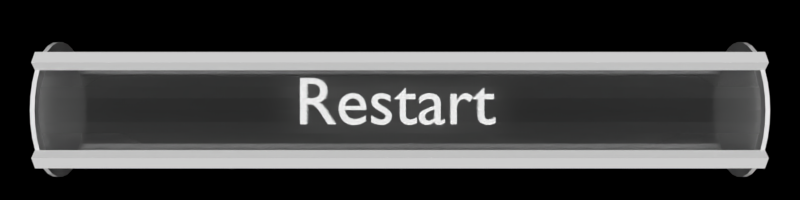 # Source: Menu_StartGame.blend  (saved by Blender 2.79.0; exported with 4.5.12 LTS)
import bpy
from mathutils import Matrix  # noqa: F401  (used for matrix-valued properties, if any)

bpy.ops.wm.read_factory_settings(use_empty=True)
scene = bpy.context.scene
scene.name = 'Scene'

# ---- collections
col_collection_1 = bpy.data.collections.new('Collection 1'); scene.collection.children.link(col_collection_1)

# ---- materials (node trees are filled in below, after node groups)
mat_gray_letters = bpy.data.materials.new('Gray_letters')
mat_gray_letters.alpha_threshold = 0.0
mat_gray_letters.roughness = 0.5
mat_gray = bpy.data.materials.new('gray')
mat_gray.alpha_threshold = 0.0
mat_gray.roughness = 0.5
mat_gray.line_color = (0.0, 0.0, 0.0, 1.0)
mat_trans_gray = bpy.data.materials.new('trans_gray')
mat_trans_gray.alpha_threshold = 0.0
mat_trans_gray.roughness = 0.5
mat_trans_blue = bpy.data.materials.new('trans_blue')
mat_trans_blue.alpha_threshold = 0.0
mat_trans_blue.roughness = 0.5
mat_white = bpy.data.materials.new('white')
mat_white.alpha_threshold = 0.0
mat_white.roughness = 0.5
mat_white.line_color = (0.0, 0.0, 0.0, 1.0)
mat_trans_white_001 = bpy.data.materials.new('trans_white.001')
mat_trans_white_001.alpha_threshold = 0.0
mat_trans_white_001.roughness = 0.5

# ---- material node trees
mat_gray_letters.use_nodes = True; mat_gray_letters.node_tree.nodes.clear()
_N = mat_gray_letters.node_tree.nodes; _L = mat_gray_letters.node_tree.links
n0 = _N.new('ShaderNodeOutputMaterial'); n0.name = 'Material Output'; n0.location = (300, 300)
n1 = _N.new('ShaderNodeBsdfDiffuse'); n1.name = 'Diffuse BSDF'; n1.location = (10, 300)
n1.inputs[1].default_value = 1.0
_L.new(n1.outputs[0], n0.inputs[0])
n0.is_active_output = True
mat_gray.use_nodes = True; mat_gray.node_tree.nodes.clear()
_N = mat_gray.node_tree.nodes; _L = mat_gray.node_tree.links
n0 = _N.new('ShaderNodeOutputMaterial'); n0.name = 'Material Output'; n0.location = (300, 300)
n1 = _N.new('ShaderNodeBsdfDiffuse'); n1.name = 'Diffuse BSDF'; n1.location = (10, 300)
n1.inputs[0].default_value = (0.4672, 0.4672, 0.4672, 1.0)
_L.new(n1.outputs[0], n0.inputs[0])
n0.is_active_output = True
mat_trans_gray.use_nodes = True; mat_trans_gray.node_tree.nodes.clear()
_N = mat_trans_gray.node_tree.nodes; _L = mat_trans_gray.node_tree.links
n0 = _N.new('ShaderNodeOutputMaterial'); n0.name = 'Material Output'; n0.location = (515, 352)
n1 = _N.new('ShaderNodeMixShader'); n1.name = 'Mix Shader'; n1.location = (225, 431)
n1.inputs[0].default_value = 0.2818
n2 = _N.new('ShaderNodeBsdfTransparent'); n2.name = 'Transparent BSDF'; n2.location = (-122, 410)
n3 = _N.new('ShaderNodeBsdfGlass'); n3.name = 'Glass BSDF'; n3.location = (-151, 239)
n3.distribution = 'BECKMANN'
n3.inputs[1].default_value = 1.0
n3.inputs[2].default_value = 0.6
_L.new(n2.outputs[0], n1.inputs[1])
_L.new(n3.outputs[0], n1.inputs[2])
_L.new(n1.outputs[0], n0.inputs[0])
n0.is_active_output = True
mat_trans_blue.use_nodes = True; mat_trans_blue.node_tree.nodes.clear()
_N = mat_trans_blue.node_tree.nodes; _L = mat_trans_blue.node_tree.links
n0 = _N.new('ShaderNodeOutputMaterial'); n0.name = 'Material Output'; n0.location = (515, 352)
n1 = _N.new('ShaderNodeMixShader'); n1.name = 'Mix Shader'; n1.location = (225, 431)
n1.inputs[0].default_value = 0.2818
n2 = _N.new('ShaderNodeBsdfTransparent'); n2.name = 'Transparent BSDF'; n2.location = (-122, 410)
n2.inputs[0].default_value = (0.0, 0.6195, 1.0, 1.0)
n3 = _N.new('ShaderNodeBsdfGlass'); n3.name = 'Glass BSDF'; n3.location = (-151, 239)
n3.distribution = 'BECKMANN'
n3.inputs[0].default_value = (0.0, 0.6494, 1.0, 1.0)
n3.inputs[1].default_value = 1.0
n3.inputs[2].default_value = 2.1
_L.new(n2.outputs[0], n1.inputs[1])
_L.new(n3.outputs[0], n1.inputs[2])
_L.new(n1.outputs[0], n0.inputs[0])
n0.is_active_output = True
mat_white.use_nodes = True; mat_white.node_tree.nodes.clear()
_N = mat_white.node_tree.nodes; _L = mat_white.node_tree.links
n0 = _N.new('ShaderNodeOutputMaterial'); n0.name = 'Material Output'; n0.location = (300, 300)
n1 = _N.new('ShaderNodeBsdfDiffuse'); n1.name = 'Diffuse BSDF'; n1.location = (10, 300)
n1.inputs[0].default_value = (1.0, 1.0, 1.0, 1.0)
n1.inputs[1].default_value = 1.0
_L.new(n1.outputs[0], n0.inputs[0])
n0.is_active_output = True
mat_trans_white_001.use_nodes = True; mat_trans_white_001.node_tree.nodes.clear()
_N = mat_trans_white_001.node_tree.nodes; _L = mat_trans_white_001.node_tree.links
n0 = _N.new('ShaderNodeOutputMaterial'); n0.name = 'Material Output'; n0.location = (515, 352)
n1 = _N.new('ShaderNodeMixShader'); n1.name = 'Mix Shader'; n1.location = (225, 431)
n1.inputs[0].default_value = 0.2818
n2 = _N.new('ShaderNodeBsdfTransparent'); n2.name = 'Transparent BSDF'; n2.location = (-122, 410)
n3 = _N.new('ShaderNodeBsdfGlass'); n3.name = 'Glass BSDF'; n3.location = (-151, 239)
n3.distribution = 'BECKMANN'
n3.inputs[0].default_value = (0.0, 0.6494, 1.0, 1.0)
n3.inputs[1].default_value = 1.0
n3.inputs[2].default_value = 2.1
_L.new(n2.outputs[0], n1.inputs[1])
_L.new(n3.outputs[0], n1.inputs[2])
_L.new(n1.outputs[0], n0.inputs[0])
n0.is_active_output = True

# ---- world
world_world = bpy.data.worlds.new('World'); scene.world = world_world
world_world.use_nodes = True; world_world.node_tree.nodes.clear()
_N = world_world.node_tree.nodes; _L = world_world.node_tree.links
n0 = _N.new('ShaderNodeOutputWorld'); n0.name = 'World Output'; n0.location = (300, 300)
n1 = _N.new('ShaderNodeBackground'); n1.name = 'Background'; n1.location = (10, 300)
n1.inputs[0].default_value = (0.05088, 0.05088, 0.05088, 1.0)
n1.inputs[1].default_value = 0.0
_L.new(n1.outputs[0], n0.inputs[0])
n0.is_active_output = True
world_world.color = (0.05088, 0.05088, 0.05088)
world_world.use_sun_shadow = False
world_world.sun_shadow_jitter_overblur = 0.0
world_world.cycles.sampling_method = 'MANUAL'

# ---- cameras
cam_camera = bpy.data.cameras.new('Camera')
cam_camera.clip_end = 100.0
cam_camera.lens = 35.0
cam_camera.sensor_width = 32.0
cam_camera.sensor_height = 18.0
cam_camera.ortho_scale = 7.314
cam_camera.dof.focus_distance = 0.0

# ---- lights
light_lamp = bpy.data.lights.new('Lamp', 'SUN')
light_lamp.transmission_factor = 0.0
light_lamp.cutoff_distance = 30.0
light_lamp.angle = 0.1993
light_lamp.energy = 5.3
light_lamp.shadow_buffer_clip_start = 1.001
light_lamp.shadow_soft_size = 0.1
light_lamp.shadow_cascade_max_distance = 1000.0

# ---- meshes
me_cutext_002 = bpy.data.meshes.new('CUText.002')
me_cutext_002.from_pydata([(1.242, 0.3241, -0.125), (1.075, 0.1611, -0.125), (1.075, 0.1511, -0.125), (1.153, 0.1511, -0.125), (1.153, -0.08589, -0.125), (1.154, -0.1057, -0.125), (1.157, -0.1245, -0.125), (1.162, -0.1421, -0.125), (1.169, -0.1584, -0.125), (1.179, -0.1734, -0.125), (1.19, -0.1868, -0.125), (1.203, -0.1985, -0.125), (1.218, -0.2083, -0.125), (1.235, -0.2162, -0.125), (1.255, -0.2221, -0.125), (1.276, -0.2257, -0.125), (1.299, -0.2269, -0.125), (1.307, -0.2266, -0.125), (1.315, -0.2258, -0.125), (1.324, -0.2246, -0.125), (1.333, -0.2229, -0.125), (1.343, -0.2208, -0.125), (1.352, -0.2183, -0.125), (1.362, -0.2154, -0.125), (1.372, -0.2122, -0.125), (1.381, -0.2087, -0.125), (1.39, -0.205, -0.125), (1.399, -0.2011, -0.125), (1.407, -0.1969, -0.125), (1.407, -0.1139, -0.125), (1.398, -0.1192, -0.125), (1.389, -0.124, -0.125), (1.381, -0.1283, -0.125), (1.372, -0.1322, -0.125), (1.364, -0.1357, -0.125), (1.355, -0.1386, -0.125), (1.347, -0.1412, -0.125), (1.339, -0.1432, -0.125), (1.33, -0.1448, -0.125), (1.322, -0.146, -0.125), (1.314, -0.1467, -0.125), (1.306, -0.1469, -0.125), (1.299, -0.1466, -0.125), (1.292, -0.1455, -0.125), (1.285, -0.1437, -0.125), (1.278, -0.141, -0.125), (1.271, -0.1374, -0.125), (1.264, -0.1328, -0.125), (1.258, -0.127, -0.125), (1.253, -0.1201, -0.125), (1.248, -0.1119, -0.125), (1.245, -0.1023, -0.125), (1.243, -0.09136, -0.125), (1.242, -0.07889, -0.125), (1.242, 0.1511, -0.125), (1.384, 0.1511, -0.125), (1.384, 0.2311, -0.125), (1.242, 0.2311, -0.125), (0.7481, 0.2311, -0.125), (0.7481, -0.2179, -0.125), (0.8371, -0.2179, -0.125), (0.8371, 0.01711, -0.125), (0.8381, 0.036, -0.125), (0.841, 0.05407, -0.125), (0.8456, 0.07116, -0.125), (0.8518, 0.08711, -0.125), (0.8596, 0.1018, -0.125), (0.8688, 0.115, -0.125), (0.8792, 0.1266, -0.125), (0.8908, 0.1364, -0.125), (0.9034, 0.1444, -0.125), (0.9169, 0.1502, -0.125), (0.9312, 0.1539, -0.125), (0.9461, 0.1551, -0.125), (0.9517, 0.1547, -0.125), (0.9577, 0.1537, -0.125), (0.9642, 0.1519, -0.125), (0.971, 0.1495, -0.125), (0.9781, 0.1465, -0.125), (0.9854, 0.1429, -0.125), (0.9928, 0.1387, -0.125), (1.0, 0.1341, -0.125), (1.008, 0.129, -0.125), (1.015, 0.1234, -0.125), (1.022, 0.1174, -0.125), (1.029, 0.1111, -0.125), (1.076, 0.1881, -0.125), (1.067, 0.1965, -0.125), (1.058, 0.2041, -0.125), (1.049, 0.211, -0.125), (1.04, 0.2171, -0.125), (1.031, 0.2226, -0.125), (1.022, 0.2272, -0.125), (1.013, 0.2312, -0.125), (1.005, 0.2344, -0.125), (0.9958, 0.2369, -0.125), (0.987, 0.2387, -0.125), (0.9781, 0.2398, -0.125), (0.9691, 0.2401, -0.125), (0.9586, 0.2394, -0.125), (0.948, 0.2373, -0.125), (0.9374, 0.2337, -0.125), (0.9268, 0.2286, -0.125), (0.916, 0.222, -0.125), (0.9053, 0.2137, -0.125), (0.8944, 0.2038, -0.125), (0.8835, 0.1923, -0.125), (0.8725, 0.1789, -0.125), (0.8615, 0.1638, -0.125), (0.8503, 0.1469, -0.125), (0.8391, 0.1281, -0.125), (0.8371, 0.1281, -0.125), (0.8371, 0.2311, -0.125), (0.6631, -0.1379, -0.125), (0.6582, -0.1415, -0.125), (0.6533, -0.1449, -0.125), (0.6486, -0.148, -0.125), (0.6441, -0.1508, -0.125), (0.6397, -0.1533, -0.125), (0.6355, -0.1555, -0.125), (0.6316, -0.1574, -0.125), (0.6279, -0.159, -0.125), (0.6245, -0.1602, -0.125), (0.6213, -0.1612, -0.125), (0.6186, -0.1617, -0.125), (0.6161, -0.1619, -0.125), (0.6135, -0.1618, -0.125), (0.6111, -0.1614, -0.125), (0.6088, -0.1607, -0.125), (0.6068, -0.1597, -0.125), (0.6051, -0.1584, -0.125), (0.6035, -0.1568, -0.125), (0.6022, -0.1548, -0.125), (0.6011, -0.1524, -0.125), (0.6002, -0.1497, -0.125), (0.5996, -0.1465, -0.125), (0.5993, -0.1429, -0.125), (0.5991, -0.1389, -0.125), (0.5991, 0.09211, -0.125), (0.5977, 0.1165, -0.125), (0.5934, 0.1385, -0.125), (0.5865, 0.1583, -0.125), (0.5771, 0.1758, -0.125), (0.5655, 0.1912, -0.125), (0.5518, 0.2044, -0.125), (0.5362, 0.2154, -0.125), (0.5188, 0.2244, -0.125), (0.5, 0.2313, -0.125), (0.4798, 0.2362, -0.125), (0.4585, 0.2391, -0.125), (0.4361, 0.2401, -0.125), (0.4202, 0.2397, -0.125), (0.405, 0.2384, -0.125), (0.3903, 0.2363, -0.125), (0.3764, 0.2334, -0.125), (0.3631, 0.2296, -0.125), (0.3504, 0.225, -0.125), (0.3383, 0.2195, -0.125), (0.3269, 0.2131, -0.125), (0.316, 0.2059, -0.125), (0.3058, 0.1979, -0.125), (0.2962, 0.1889, -0.125), (0.2871, 0.1791, -0.125), (0.2871, 0.08211, -0.125), (0.298, 0.09428, -0.125), (0.3092, 0.1053, -0.125), (0.3206, 0.1152, -0.125), (0.3322, 0.124, -0.125), (0.3439, 0.1316, -0.125), (0.3559, 0.1382, -0.125), (0.3679, 0.1438, -0.125), (0.3801, 0.1483, -0.125), (0.3923, 0.1517, -0.125), (0.4046, 0.1542, -0.125), (0.4169, 0.1556, -0.125), (0.4291, 0.1561, -0.125), (0.4421, 0.1556, -0.125), (0.4539, 0.1541, -0.125), (0.4646, 0.1516, -0.125), (0.4741, 0.1481, -0.125), (0.4826, 0.1434, -0.125), (0.4899, 0.1376, -0.125), (0.4961, 0.1306, -0.125), (0.5011, 0.1225, -0.125), (0.5051, 0.1131, -0.125), (0.5079, 0.1024, -0.125), (0.5096, 0.09043, -0.125), (0.5101, 0.07711, -0.125), (0.5101, 0.05311, -0.125), (0.4311, 0.02511, -0.125), (0.413, 0.01856, -0.125), (0.3948, 0.01175, -0.125), (0.3768, 0.004471, -0.125), (0.3595, -0.003481, -0.125), (0.343, -0.01232, -0.125), (0.3276, -0.02226, -0.125), (0.3138, -0.03352, -0.125), (0.3018, -0.0463, -0.125), (0.2919, -0.06081, -0.125), (0.2845, -0.07727, -0.125), (0.2798, -0.0959, -0.125), (0.2781, -0.1169, -0.125), (0.279, -0.1312, -0.125), (0.2817, -0.1452, -0.125), (0.286, -0.1585, -0.125), (0.292, -0.1712, -0.125), (0.2995, -0.1829, -0.125), (0.3084, -0.1936, -0.125), (0.3187, -0.2031, -0.125), (0.3303, -0.2113, -0.125), (0.3431, -0.2179, -0.125), (0.3571, -0.2228, -0.125), (0.3721, -0.2258, -0.125), (0.3881, -0.2269, -0.125), (0.3984, -0.2266, -0.125), (0.4086, -0.2256, -0.125), (0.4188, -0.2241, -0.125), (0.4291, -0.2219, -0.125), (0.4392, -0.219, -0.125), (0.4494, -0.2155, -0.125), (0.4595, -0.2114, -0.125), (0.4695, -0.2066, -0.125), (0.4795, -0.2012, -0.125), (0.4895, -0.1951, -0.125), (0.4993, -0.1883, -0.125), (0.5091, -0.1809, -0.125), (0.5114, -0.1885, -0.125), (0.5142, -0.1954, -0.125), (0.5176, -0.2016, -0.125), (0.5216, -0.207, -0.125), (0.5263, -0.2118, -0.125), (0.5315, -0.2159, -0.125), (0.5374, -0.2193, -0.125), (0.5439, -0.2221, -0.125), (0.5512, -0.2242, -0.125), (0.5591, -0.2257, -0.125), (0.5678, -0.2266, -0.125), (0.5771, -0.2269, -0.125), (0.5839, -0.2267, -0.125), (0.5904, -0.2262, -0.125), (0.5966, -0.2252, -0.125), (0.6028, -0.2238, -0.125), (0.6089, -0.2219, -0.125), (0.6153, -0.2195, -0.125), (0.6218, -0.2165, -0.125), (0.6288, -0.213, -0.125), (0.6363, -0.2087, -0.125), (0.6445, -0.2039, -0.125), (0.6534, -0.1982, -0.125), (0.6631, -0.1919, -0.125), (0.5101, -0.1269, -0.125), (0.5041, -0.1324, -0.125), (0.498, -0.1376, -0.125), (0.4918, -0.1424, -0.125), (0.4855, -0.1467, -0.125), (0.4791, -0.1506, -0.125), (0.4726, -0.154, -0.125), (0.4661, -0.157, -0.125), (0.4595, -0.1594, -0.125), (0.4528, -0.1613, -0.125), (0.446, -0.1627, -0.125), (0.4391, -0.1636, -0.125), (0.4321, -0.1639, -0.125), (0.4231, -0.1634, -0.125), (0.4145, -0.1618, -0.125), (0.4065, -0.1592, -0.125), (0.3991, -0.1558, -0.125), (0.3923, -0.1514, -0.125), (0.3863, -0.1463, -0.125), (0.381, -0.1403, -0.125), (0.3765, -0.1337, -0.125), (0.3729, -0.1263, -0.125), (0.3703, -0.1184, -0.125), (0.3687, -0.1099, -0.125), (0.3681, -0.1009, -0.125), (0.3695, -0.08819, -0.125), (0.3734, -0.07651, -0.125), (0.3796, -0.06578, -0.125), (0.3881, -0.05589, -0.125), (0.3985, -0.04675, -0.125), (0.4106, -0.03826, -0.125), (0.4244, -0.03034, -0.125), (0.4395, -0.02289, -0.125), (0.4559, -0.01581, -0.125), (0.4732, -0.009014, -0.125), (0.4914, -0.002404, -0.125), (0.5101, 0.004111, -0.125), (0.08613, 0.3241, -0.125), (-0.08087, 0.1611, -0.125), (-0.08087, 0.1511, -0.125), (-0.00287, 0.1511, -0.125), (-0.00287, -0.08589, -0.125), (-0.001849, -0.1057, -0.125), (0.001209, -0.1245, -0.125), (0.006302, -0.1421, -0.125), (0.01343, -0.1584, -0.125), (0.02258, -0.1734, -0.125), (0.03376, -0.1868, -0.125), (0.04695, -0.1985, -0.125), (0.06217, -0.2083, -0.125), (0.0794, -0.2162, -0.125), (0.09863, -0.2221, -0.125), (0.1199, -0.2257, -0.125), (0.1431, -0.2269, -0.125), (0.1508, -0.2266, -0.125), (0.159, -0.2258, -0.125), (0.1679, -0.2246, -0.125), (0.1771, -0.2229, -0.125), (0.1867, -0.2208, -0.125), (0.1964, -0.2183, -0.125), (0.2061, -0.2154, -0.125), (0.2158, -0.2122, -0.125), (0.2253, -0.2087, -0.125), (0.2344, -0.205, -0.125), (0.243, -0.2011, -0.125), (0.2511, -0.1969, -0.125), (0.2511, -0.1139, -0.125), (0.2422, -0.1192, -0.125), (0.2334, -0.124, -0.125), (0.2247, -0.1283, -0.125), (0.2161, -0.1322, -0.125), (0.2075, -0.1357, -0.125), (0.1991, -0.1386, -0.125), (0.1908, -0.1412, -0.125), (0.1825, -0.1432, -0.125), (0.1743, -0.1448, -0.125), (0.1662, -0.146, -0.125), (0.1582, -0.1467, -0.125), (0.1501, -0.1469, -0.125), (0.1434, -0.1466, -0.125), (0.1364, -0.1455, -0.125), (0.1292, -0.1437, -0.125), (0.122, -0.141, -0.125), (0.115, -0.1374, -0.125), (0.1084, -0.1328, -0.125), (0.1023, -0.127, -0.125), (0.09695, -0.1201, -0.125), (0.09247, -0.1119, -0.125), (0.08907, -0.1023, -0.125), (0.08689, -0.09136, -0.125), (0.08613, -0.07889, -0.125), (0.08613, 0.1511, -0.125), (0.2281, 0.1511, -0.125), (0.2281, 0.2311, -0.125), (0.08613, 0.2311, -0.125), (-0.1419, 0.2031, -0.125), (-0.1535, 0.2091, -0.125), (-0.1651, 0.2145, -0.125), (-0.1764, 0.2194, -0.125), (-0.1876, 0.2238, -0.125), (-0.1988, 0.2277, -0.125), (-0.2097, 0.231, -0.125), (-0.2206, 0.2338, -0.125), (-0.2314, 0.2361, -0.125), (-0.2421, 0.2378, -0.125), (-0.2528, 0.2391, -0.125), (-0.2633, 0.2399, -0.125), (-0.2739, 0.2401, -0.125), (-0.2957, 0.2392, -0.125), (-0.3161, 0.2364, -0.125), (-0.335, 0.2317, -0.125), (-0.3522, 0.2254, -0.125), (-0.3678, 0.2173, -0.125), (-0.3816, 0.2076, -0.125), (-0.3935, 0.1963, -0.125), (-0.4035, 0.1835, -0.125), (-0.4114, 0.1692, -0.125), (-0.4172, 0.1535, -0.125), (-0.4207, 0.1365, -0.125), (-0.4219, 0.1181, -0.125), (-0.4177, 0.08963, -0.125), (-0.4063, 0.0644, -0.125), (-0.3891, 0.04203, -0.125), (-0.3674, 0.02211, -0.125), (-0.3429, 0.004231, -0.125), (-0.3169, -0.01201, -0.125), (-0.2909, -0.02703, -0.125), (-0.2663, -0.04122, -0.125), (-0.2447, -0.055, -0.125), (-0.2274, -0.06876, -0.125), (-0.216, -0.08293, -0.125), (-0.2119, -0.09789, -0.125), (-0.2125, -0.1056, -0.125), (-0.2143, -0.1126, -0.125), (-0.2171, -0.1191, -0.125), (-0.221, -0.1249, -0.125), (-0.2258, -0.1301, -0.125), (-0.2314, -0.1346, -0.125), (-0.2377, -0.1386, -0.125), (-0.2448, -0.1419, -0.125), (-0.2524, -0.1446, -0.125), (-0.2605, -0.1466, -0.125), (-0.269, -0.1481, -0.125), (-0.2779, -0.1489, -0.125), (-0.2872, -0.1485, -0.125), (-0.2972, -0.1473, -0.125), (-0.3079, -0.1453, -0.125), (-0.3191, -0.1425, -0.125), (-0.3309, -0.1388, -0.125), (-0.3431, -0.1344, -0.125), (-0.3558, -0.1291, -0.125), (-0.369, -0.123, -0.125), (-0.3825, -0.116, -0.125), (-0.3963, -0.1081, -0.125), (-0.4105, -0.09945, -0.125), (-0.4249, -0.08989, -0.125), (-0.4249, -0.1859, -0.125), (-0.4107, -0.193, -0.125), (-0.397, -0.1993, -0.125), (-0.3838, -0.205, -0.125), (-0.3709, -0.2099, -0.125), (-0.3582, -0.2141, -0.125), (-0.3457, -0.2176, -0.125), (-0.3333, -0.2206, -0.125), (-0.3209, -0.2229, -0.125), (-0.3083, -0.2247, -0.125), (-0.2955, -0.2259, -0.125), (-0.2824, -0.2267, -0.125), (-0.2689, -0.2269, -0.125), (-0.2481, -0.2258, -0.125), (-0.2284, -0.2226, -0.125), (-0.2099, -0.2174, -0.125), (-0.1927, -0.2102, -0.125), (-0.177, -0.2012, -0.125), (-0.163, -0.1905, -0.125), (-0.1507, -0.1781, -0.125), (-0.1404, -0.1642, -0.125), (-0.132, -0.1488, -0.125), (-0.1259, -0.1321, -0.125), (-0.1222, -0.1141, -0.125), (-0.1209, -0.09489, -0.125), (-0.1214, -0.08368, -0.125), (-0.1232, -0.07299, -0.125), (-0.1262, -0.06269, -0.125), (-0.1306, -0.05267, -0.125), (-0.1364, -0.04281, -0.125), (-0.1436, -0.03301, -0.125), (-0.1524, -0.02315, -0.125), (-0.1628, -0.01311, -0.125), (-0.1749, -0.002779, -0.125), (-0.1887, 0.007958, -0.125), (-0.2043, 0.01922, -0.125), (-0.2219, 0.03111, -0.125), (-0.2406, 0.04216, -0.125), (-0.2574, 0.05236, -0.125), (-0.2722, 0.06177, -0.125), (-0.2852, 0.07044, -0.125), (-0.2965, 0.07846, -0.125), (-0.306, 0.08586, -0.125), (-0.3139, 0.09273, -0.125), (-0.3202, 0.09911, -0.125), (-0.3249, 0.1051, -0.125), (-0.3283, 0.1107, -0.125), (-0.3302, 0.116, -0.125), (-0.3309, 0.1211, -0.125), (-0.3304, 0.127, -0.125), (-0.329, 0.1325, -0.125), (-0.3267, 0.1376, -0.125), (-0.3236, 0.1424, -0.125), (-0.3196, 0.1467, -0.125), (-0.3149, 0.1506, -0.125), (-0.3094, 0.154, -0.125), (-0.3032, 0.1568, -0.125), (-0.2963, 0.1591, -0.125), (-0.2887, 0.1607, -0.125), (-0.2806, 0.1618, -0.125), (-0.2719, 0.1621, -0.125), (-0.2633, 0.1618, -0.125), (-0.2543, 0.1609, -0.125), (-0.2447, 0.1594, -0.125), (-0.2346, 0.1573, -0.125), (-0.2241, 0.1545, -0.125), (-0.2132, 0.151, -0.125), (-0.202, 0.1468, -0.125), (-0.1905, 0.142, -0.125), (-0.1786, 0.1364, -0.125), (-0.1666, 0.1301, -0.125), (-0.1543, 0.123, -0.125), (-0.1419, 0.1151, -0.125), (-0.5069, -0.08789, -0.125), (-0.5199, -0.09609, -0.125), (-0.5328, -0.1037, -0.125), (-0.5457, -0.1107, -0.125), (-0.5587, -0.117, -0.125), (-0.5716, -0.1227, -0.125), (-0.5846, -0.1276, -0.125), (-0.5976, -0.1319, -0.125), (-0.6107, -0.1354, -0.125), (-0.6239, -0.1382, -0.125), (-0.6371, -0.1402, -0.125), (-0.6504, -0.1415, -0.125), (-0.6639, -0.1419, -0.125), (-0.6846, -0.1409, -0.125), (-0.7039, -0.1381, -0.125), (-0.7218, -0.1333, -0.125), (-0.7381, -0.1267, -0.125), (-0.753, -0.1181, -0.125), (-0.7664, -0.1078, -0.125), (-0.7782, -0.09553, -0.125), (-0.7886, -0.08144, -0.125), (-0.7975, -0.06553, -0.125), (-0.8048, -0.04779, -0.125), (-0.8106, -0.02824, -0.125), (-0.8149, -0.006889, -0.125), (-0.4989, -0.006889, -0.125), (-0.5004, 0.03284, -0.125), (-0.5051, 0.06905, -0.125), (-0.5126, 0.1017, -0.125), (-0.523, 0.1309, -0.125), (-0.5361, 0.1566, -0.125), (-0.5517, 0.1789, -0.125), (-0.5699, 0.1976, -0.125), (-0.5904, 0.213, -0.125), (-0.6132, 0.2249, -0.125), (-0.6381, 0.2333, -0.125), (-0.665, 0.2384, -0.125), (-0.6939, 0.2401, -0.125), (-0.7241, 0.2382, -0.125), (-0.7525, 0.2327, -0.125), (-0.779, 0.2236, -0.125), (-0.8034, 0.2112, -0.125), (-0.8256, 0.1957, -0.125), (-0.8454, 0.1771, -0.125), (-0.8626, 0.1557, -0.125), (-0.877, 0.1317, -0.125), (-0.8885, 0.1051, -0.125), (-0.8969, 0.07622, -0.125), (-0.9021, 0.04517, -0.125), (-0.9039, 0.01211, -0.125), (-0.9023, -0.01864, -0.125), (-0.8974, -0.04865, -0.125), (-0.8895, -0.07754, -0.125), (-0.8785, -0.105, -0.125), (-0.8644, -0.1305, -0.125), (-0.8474, -0.1539, -0.125), (-0.8274, -0.1747, -0.125), (-0.8046, -0.1925, -0.125), (-0.779, -0.207, -0.125), (-0.7506, -0.2178, -0.125), (-0.7196, -0.2246, -0.125), (-0.6859, -0.2269, -0.125), (-0.6674, -0.2265, -0.125), (-0.65, -0.2255, -0.125), (-0.6334, -0.2237, -0.125), (-0.6177, -0.2211, -0.125), (-0.6026, -0.2179, -0.125), (-0.5881, -0.2139, -0.125), (-0.5741, -0.2091, -0.125), (-0.5604, -0.2036, -0.125), (-0.5469, -0.1974, -0.125), (-0.5336, -0.1903, -0.125), (-0.5203, -0.1825, -0.125), (-0.5069, -0.1739, -0.125), (-0.8129, 0.05211, -0.125), (-0.8093, 0.06921, -0.125), (-0.8045, 0.08499, -0.125), (-0.7985, 0.09941, -0.125), (-0.7913, 0.1124, -0.125), (-0.7829, 0.1241, -0.125), (-0.7734, 0.1342, -0.125), (-0.7627, 0.1429, -0.125), (-0.7508, 0.1501, -0.125), (-0.7378, 0.1558, -0.125), (-0.7236, 0.1598, -0.125), (-0.7083, 0.1623, -0.125), (-0.6919, 0.1631, -0.125), (-0.6766, 0.1622, -0.125), (-0.6624, 0.1596, -0.125), (-0.6493, 0.1553, -0.125), (-0.6373, 0.1494, -0.125), (-0.6265, 0.142, -0.125), (-0.6169, 0.1331, -0.125), (-0.6085, 0.1228, -0.125), (-0.6014, 0.1111, -0.125), (-0.5957, 0.09814, -0.125), (-0.5913, 0.08394, -0.125), (-0.5884, 0.06858, -0.125), (-0.5869, 0.05211, -0.125), (-1.472, 0.4641, -0.125), (-1.472, -0.2179, -0.125), (-1.374, -0.2179, -0.125), (-1.374, 0.07811, -0.125), (-1.333, 0.07811, -0.125), (-1.321, 0.07772, -0.125), (-1.308, 0.07628, -0.125), (-1.296, 0.07342, -0.125), (-1.284, 0.06878, -0.125), (-1.271, 0.06197, -0.125), (-1.257, 0.05261, -0.125), (-1.243, 0.04034, -0.125), (-1.228, 0.02478, -0.125), (-1.211, 0.005549, -0.125), (-1.193, -0.01772, -0.125), (-1.173, -0.04541, -0.125), (-1.152, -0.07789, -0.125), (-1.062, -0.2179, -0.125), (-0.9449, -0.2179, -0.125), (-0.956, -0.2025, -0.125), (-0.9661, -0.1886, -0.125), (-0.9752, -0.176, -0.125), (-0.9834, -0.1644, -0.125), (-0.991, -0.1537, -0.125), (-0.9981, -0.1436, -0.125), (-1.005, -0.1339, -0.125), (-1.011, -0.1243, -0.125), (-1.018, -0.1147, -0.125), (-1.024, -0.1047, -0.125), (-1.031, -0.09418, -0.125), (-1.038, -0.08289, -0.125), (-1.051, -0.0621, -0.125), (-1.063, -0.04222, -0.125), (-1.075, -0.02326, -0.125), (-1.087, -0.005222, -0.125), (-1.098, 0.0119, -0.125), (-1.11, 0.02811, -0.125), (-1.122, 0.0434, -0.125), (-1.134, 0.05778, -0.125), (-1.147, 0.07124, -0.125), (-1.161, 0.08378, -0.125), (-1.175, 0.0954, -0.125), (-1.19, 0.1061, -0.125), (-1.172, 0.114, -0.125), (-1.156, 0.1231, -0.125), (-1.141, 0.1333, -0.125), (-1.128, 0.1447, -0.125), (-1.116, 0.1573, -0.125), (-1.105, 0.1709, -0.125), (-1.097, 0.1855, -0.125), (-1.089, 0.2011, -0.125), (-1.083, 0.2178, -0.125), (-1.079, 0.2353, -0.125), (-1.077, 0.2538, -0.125), (-1.076, 0.2731, -0.125), (-1.078, 0.3017, -0.125), (-1.083, 0.3282, -0.125), (-1.091, 0.3527, -0.125), (-1.103, 0.3751, -0.125), (-1.118, 0.3951, -0.125), (-1.136, 0.4129, -0.125), (-1.157, 0.4281, -0.125), (-1.18, 0.4408, -0.125), (-1.207, 0.4509, -0.125), (-1.235, 0.4582, -0.125), (-1.266, 0.4626, -0.125), (-1.3, 0.4641, -0.125), (-1.374, 0.3801, -0.125), (-1.311, 0.3801, -0.125), (-1.288, 0.3793, -0.125), (-1.268, 0.3769, -0.125), (-1.25, 0.373, -0.125), (-1.234, 0.3676, -0.125), (-1.22, 0.3608, -0.125), (-1.209, 0.3526, -0.125), (-1.199, 0.3431, -0.125), (-1.191, 0.3323, -0.125), (-1.185, 0.3202, -0.125), (-1.181, 0.307, -0.125), (-1.178, 0.2926, -0.125), (-1.177, 0.2771, -0.125), (-1.177, 0.263, -0.125), (-1.179, 0.2491, -0.125), (-1.183, 0.2357, -0.125), (-1.188, 0.223, -0.125), (-1.195, 0.2111, -0.125), (-1.204, 0.2002, -0.125), (-1.215, 0.1905, -0.125), (-1.229, 0.1822, -0.125), (-1.245, 0.1754, -0.125), (-1.264, 0.1704, -0.125), (-1.286, 0.1672, -0.125), (-1.311, 0.1661, -0.125), (-1.374, 0.1661, -0.125), (-1.193, -0.01772, 0.125), (-1.173, -0.04541, 0.125), (-1.11, 0.02811, 0.125), (-1.122, 0.0434, 0.125), (1.264, -0.1328, 0.125), (1.258, -0.127, 0.125), (0.446, -0.1627, 0.125), (0.4391, -0.1636, 0.125), (1.049, 0.211, 0.125), (1.04, 0.2171, 0.125), (-0.3429, 0.004231, 0.125), (-0.1749, -0.002779, 0.125), (-0.08087, 0.1611, 0.125), (-0.08087, 0.1511, 0.125), (0.2845, -0.07727, 0.125), (0.2798, -0.0959, 0.125), (0.4311, 0.02511, 0.125), (0.413, 0.01856, 0.125), (-0.779, -0.207, 0.125), (-0.7506, -0.2178, 0.125), (-0.6639, -0.1419, 0.125), (-0.6846, -0.1409, 0.125), (-0.8048, -0.04779, 0.125), (-0.8974, -0.04865, 0.125), (-0.2965, 0.07846, 0.125), (-0.306, 0.08586, 0.125), (1.299, -0.2269, 0.125), (1.307, -0.2266, 0.125), (-0.8274, -0.1747, 0.125), (-0.5203, -0.1825, 0.125), (-0.369, -0.123, 0.125), (-0.3825, -0.116, 0.125), (1.162, -0.1421, 0.125), (0.3923, -0.1514, 0.125), (0.3863, -0.1463, 0.125), (-0.2739, 0.2401, 0.125), (-0.2957, 0.2392, 0.125), (0.06217, -0.2083, 0.125), (0.243, -0.2011, 0.125), (-0.2448, -0.1419, 0.125), (-0.132, -0.1488, 0.125), (-1.083, 0.2178, 0.125), (-1.188, 0.223, 0.125), (-0.8093, 0.06921, 0.125), (-0.8045, 0.08499, 0.125), (-0.3032, 0.1568, 0.125), (-0.2963, 0.1591, 0.125), (0.5865, 0.1583, 0.125), (0.4291, 0.1561, 0.125), (-0.1535, 0.2091, 0.125), (-0.3816, 0.2076, 0.125), (0.9461, 0.1551, 0.125), (0.9517, 0.1547, 0.125), (-1.083, 0.3282, 0.125), (-1.091, 0.3527, 0.125), (0.1508, -0.2266, 0.125), (0.159, -0.2258, 0.125), (1.218, -0.2083, 0.125), (1.381, -0.2087, 0.125), (0.6011, -0.1524, 0.125), (0.4791, -0.1506, 0.125), (0.2871, 0.1791, 0.125), (0.3322, 0.124, 0.125), (-1.141, 0.1333, 0.125), (-1.128, 0.1447, 0.125), (-0.6169, 0.1331, 0.125), (-0.6085, 0.1228, 0.125), (-0.3209, -0.2229, 0.125), (-0.2481, -0.2258, 0.125), (0.5839, -0.2267, 0.125), (0.5904, -0.2262, 0.125), (-1.157, 0.4281, 0.125), (-1.374, 0.3801, 0.125), (0.0794, -0.2162, 0.125), (0.2253, -0.2087, 0.125), (0.5591, -0.2257, 0.125), (0.5966, -0.2252, 0.125), (0.6051, -0.1584, 0.125), (0.6035, -0.1568, 0.125), (0.6355, -0.1555, 0.125), (0.6631, -0.1919, 0.125), (1.075, 0.1511, 0.125), (1.384, 0.1511, 0.125), (0.3768, 0.004471, 0.125), (0.5101, 0.004111, 0.125), (-1.268, 0.3769, 0.125), (-1.25, 0.373, 0.125), (0.5315, -0.2159, 0.125), (0.5374, -0.2193, 0.125), (-1.195, 0.2111, 0.125), (-0.3891, 0.04203, 0.125), (-0.2219, 0.03111, 0.125), (0.2334, -0.124, 0.125), (0.2247, -0.1283, 0.125), (0.3383, 0.2195, 0.125), (0.3269, 0.2131, 0.125), (-1.243, 0.04034, 0.125), (-0.7381, -0.1267, 0.125), (-0.8644, -0.1305, 0.125), (-0.3196, 0.1467, 0.125), (-0.3149, 0.1506, 0.125), (0.9034, 0.1444, 0.125), (0.8391, 0.1281, 0.125), (-1.062, -0.2179, 0.125), (-0.9981, -0.1436, 0.125), (-1.031, -0.09418, 0.125), (-1.038, -0.08289, 0.125), (-1.228, 0.02478, 0.125), (-1.098, 0.0119, 0.125), (0.6186, -0.1617, 0.125), (0.6161, -0.1619, 0.125), (-0.1259, -0.1321, 0.125), (0.4726, -0.154, 0.125), (0.3431, -0.2179, 0.125), (0.3571, -0.2228, 0.125), (0.5977, 0.1165, 0.125), (0.5051, 0.1131, 0.125), (-0.523, 0.1309, 0.125), (-0.5361, 0.1566, 0.125), (-0.7525, 0.2327, 0.125), (-0.779, 0.2236, 0.125), (0.1292, -0.1437, 0.125), (0.122, -0.141, 0.125), (0.841, 0.05407, 0.125), (0.8456, 0.07116, 0.125), (-1.116, 0.1573, 0.125), (-1.286, 0.1672, 0.125), (-0.4105, -0.09945, 0.125), (-0.4249, -0.08989, 0.125), (0.8944, 0.2038, 0.125), (0.8835, 0.1923, 0.125), (0.4395, -0.02289, 0.125), (0.4559, -0.01581, 0.125), (-1.097, 0.1855, 0.125), (-1.215, 0.1905, 0.125), (0.5771, 0.1758, 0.125), (-0.1786, 0.1364, 0.125), (-0.1666, 0.1301, 0.125), (1.242, 0.3241, 0.125), (1.075, 0.1611, 0.125), (-1.211, 0.005549, 0.125), (-0.221, -0.1249, 0.125), (-0.2258, -0.1301, 0.125), (0.4798, 0.2362, 0.125), (0.3903, 0.2363, 0.125), (1.285, -0.1437, 0.125), (1.278, -0.141, 0.125), (-0.956, -0.2025, 0.125), (-0.9661, -0.1886, 0.125), (1.058, 0.2041, 0.125), (0.1964, -0.2183, 0.125), (0.2061, -0.2154, 0.125), (0.987, 0.2387, 0.125), (0.948, 0.2373, 0.125), (0.4169, 0.1556, 0.125), (1.315, -0.2258, 0.125), (-0.7039, -0.1381, 0.125), (0.4046, 0.1542, 0.125), (0.2344, -0.205, 0.125), (0.3991, -0.1558, 0.125), (-0.2447, -0.055, 0.125), (-0.2274, -0.06876, 0.125), (-0.1764, 0.2194, 0.125), (-0.1876, 0.2238, 0.125), (-0.7985, 0.09941, 0.125), (0.3206, 0.1152, 0.125), (0.9312, 0.1539, 0.125), (1.39, -0.205, 0.125), (-1.103, 0.3751, 0.125), (-0.6624, 0.1596, 0.125), (0.001209, -0.1245, 0.125), (0.006302, -0.1421, 0.125), (1.067, 0.1965, 0.125), (-0.3079, -0.1453, 0.125), (-0.4249, -0.1859, 0.125), (0.6111, -0.1614, 0.125), (-0.8785, -0.105, 0.125), (-0.2284, -0.2226, 0.125), (-0.2574, 0.05236, 0.125), (-0.2722, 0.06177, 0.125), (1.389, -0.124, 0.125), (1.381, -0.1283, 0.125), (0.916, 0.222, 0.125), (1.153, 0.1511, 0.125), (1.242, 0.1511, 0.125), (-0.2314, -0.1346, 0.125), (0.6445, -0.2039, 0.125), (0.6534, -0.1982, 0.125), (-0.3678, 0.2173, 0.125), (1.008, 0.129, 0.125), (1.076, 0.1881, 0.125), (-0.4207, 0.1365, 0.125), (-0.3236, 0.1424, 0.125), (-0.5199, -0.09609, 0.125), (-0.5069, -0.1739, 0.125), (-0.3582, -0.2141, 0.125), (-0.3457, -0.2176, 0.125), (-1.288, 0.3793, 0.125), (-0.6239, -0.1382, 0.125), (0.5439, -0.2221, 0.125), (0.3796, -0.06578, 0.125), (0.3881, -0.05589, 0.125), (0.343, -0.01232, 0.125), (0.3276, -0.02226, 0.125), (-1.229, 0.1822, 0.125), (0.1431, -0.2269, 0.125), (0.2161, -0.1322, 0.125), (0.5518, 0.2044, 0.125), (0.5362, 0.2154, 0.125), (-0.1419, 0.2031, 0.125), (1.276, -0.2257, 0.125), (-1.051, -0.0621, 0.125), (-1.284, 0.06878, 0.125), (-1.271, 0.06197, 0.125), (0.6279, -0.159, 0.125), (0.6245, -0.1602, 0.125), (0.292, -0.1712, 0.125), (0.2995, -0.1829, 0.125), (-0.5004, 0.03284, 0.125), (-0.5051, 0.06905, 0.125), (0.1084, -0.1328, 0.125), (0.1023, -0.127, 0.125), (0.316, 0.2059, 0.125), (0.3058, 0.1979, 0.125), (-0.8129, 0.05211, 0.125), (-0.5869, 0.05211, 0.125), (0.8371, -0.2179, 0.125), (0.8371, 0.01711, 0.125), (0.5655, 0.1912, 0.125), (0.8371, 0.1281, 0.125), (0.2962, 0.1889, 0.125), (0.3764, 0.2334, 0.125), (-1.005, -0.1339, 0.125), (-0.8106, -0.02824, 0.125), (-0.2314, 0.2361, 0.125), (-0.335, 0.2317, 0.125), (-0.5069, -0.08789, 0.125), (-0.8256, 0.1957, 0.125), (-0.8454, 0.1771, 0.125), (0.4421, 0.1556, 0.125), (1.271, -0.1374, 0.125), (-0.7196, -0.2246, 0.125), (-0.6859, -0.2269, 0.125), (-0.6371, -0.1402, 0.125), (-0.6504, -0.1415, 0.125), (1.157, -0.1245, 0.125), (-1.079, 0.2353, 0.125), (-1.087, -0.005222, 0.125), (-0.4063, 0.0644, 0.125), (-0.1651, 0.2145, 0.125), (0.3559, 0.1382, 0.125), (-0.4035, 0.1835, 0.125), (-0.2543, 0.1609, 0.125), (0.3923, 0.1517, 0.125), (-0.2377, -0.1386, 0.125), (-0.2887, 0.1607, 0.125), (-0.2806, 0.1618, 0.125), (1.399, -0.2011, 0.125), (1.372, -0.1322, 0.125), (1.364, -0.1357, 0.125), (-0.2955, -0.2259, 0.125), (-0.2824, -0.2267, 0.125), (-0.3169, -0.01201, 0.125), (0.9169, 0.1502, 0.125), (1.235, -0.2162, 0.125), (-1.118, 0.3951, 0.125), (0.4528, -0.1613, 0.125), (-0.3083, -0.2247, 0.125), (1.398, -0.1192, 0.125), (-1.374, 0.07811, 0.125), (-1.333, 0.07811, 0.125), (-0.6766, 0.1622, 0.125), (-0.3935, 0.1963, 0.125), (0.6088, -0.1607, 0.125), (0.6068, -0.1597, 0.125), (-0.5884, 0.06858, 0.125), (-0.7627, 0.1429, 0.125), (-0.7508, 0.1501, 0.125), (1.253, -0.1201, 0.125), (1.248, -0.1119, 0.125), (-0.3709, -0.2099, 0.125), (-0.1232, -0.07299, 0.125), (-0.1262, -0.06269, 0.125), (-0.3267, 0.1376, 0.125), (-1.311, 0.3801, 0.125), (0.1199, -0.2257, 0.125), (-1.264, 0.1704, 0.125), (-1.374, 0.1661, 0.125), (0.2511, -0.1139, 0.125), (0.2422, -0.1192, 0.125), (1.255, -0.2221, 0.125), (0.6135, -0.1618, 0.125), (0.4961, 0.1306, 0.125), (0.5991, 0.09211, 0.125), (1.015, 0.1234, 0.125), (0.4595, -0.2114, 0.125), (0.4695, -0.2066, 0.125), (0.8908, 0.1364, 0.125), (-0.6939, 0.2401, 0.125), (-0.7241, 0.2382, 0.125), (-0.6177, -0.2211, 0.125), (-0.6026, -0.2179, 0.125), (0.5091, -0.1809, 0.125), (0.9053, 0.2137, 0.125), (-0.202, 0.1468, 0.125), (-0.1905, 0.142, 0.125), (0.6316, -0.1574, 0.125), (-0.2143, -0.1126, 0.125), (-0.2171, -0.1191, 0.125), (0.6288, -0.213, 0.125), (0.4321, -0.1639, 0.125), (-1.011, -0.1243, 0.125), (-0.9023, -0.01864, 0.125), (0.286, -0.1585, 0.125), (0.5101, 0.05311, 0.125), (-0.3139, 0.09273, 0.125), (0.2281, 0.1511, 0.125), (0.4392, -0.219, 0.125), (-0.2852, 0.07044, 0.125), (0.4795, -0.2012, 0.125), (0.3703, -0.1184, 0.125), (0.3687, -0.1099, 0.125), (-1.183, 0.2357, 0.125), (-0.2633, 0.1618, 0.125), (-0.1988, 0.2277, 0.125), (-0.2097, 0.231, 0.125), (-1.296, 0.07342, 0.125), (-1.147, 0.07124, 0.125), (-0.1628, -0.01311, 0.125), (1.355, -0.1386, 0.125), (-0.1524, -0.02315, 0.125), (-1.078, 0.3017, 0.125), (0.08613, 0.3241, 0.125), (0.5991, -0.1389, 0.125), (0.3439, 0.1316, 0.125), (-0.753, -0.1181, 0.125), (-0.3191, -0.1425, 0.125), (-0.2406, 0.04216, 0.125), (-1.161, 0.08378, 0.125), (-1.175, 0.0954, 0.125), (1.384, 0.2311, 0.125), (-0.5126, 0.1017, 0.125), (-0.6014, 0.1111, 0.125), (0.5771, -0.2269, 0.125), (-0.5699, 0.1976, 0.125), (-0.5904, 0.213, 0.125), (-0.5913, 0.08394, 0.125), (-0.2972, -0.1473, 0.125), (0.5678, -0.2266, 0.125), (1.245, -0.1023, 0.125), (-0.2099, -0.2174, 0.125), (-0.1927, -0.2102, 0.125), (0.8596, 0.1018, 0.125), (0.8688, 0.115, 0.125), (-1.234, 0.3676, 0.125), (-0.329, 0.1325, 0.125), (-0.1543, 0.123, 0.125), (0.5512, -0.2242, 0.125), (0.3948, 0.01175, 0.125), (1.0, 0.1341, 0.125), (-0.3333, -0.2206, 0.125), (-0.8149, -0.006889, 0.125), (-0.5957, 0.09814, 0.125), (0.8503, 0.1469, 0.125), (0.2511, -0.1969, 0.125), (0.1501, -0.1469, 0.125), (0.5011, 0.1225, 0.125), (-0.8474, -0.1539, 0.125), (0.4494, -0.2155, 0.125), (-1.018, -0.1147, 0.125), (-0.9039, 0.01211, 0.125), (-0.6919, 0.1631, 0.125), (-1.134, 0.05778, 0.125), (0.1434, -0.1466, 0.125), (0.1364, -0.1455, 0.125), (-0.5976, -0.1319, 0.125), (-0.6107, -0.1354, 0.125), (-1.257, 0.05261, 0.125), (0.6218, -0.2165, 0.125), (0.4661, -0.157, 0.125), (1.013, 0.2312, 0.125), (1.005, 0.2344, 0.125), (0.2817, -0.1452, 0.125), (-0.8626, 0.1557, 0.125), (-0.877, 0.1317, 0.125), (0.5079, 0.1024, 0.125), (0.4539, 0.1541, 0.125), (0.4646, 0.1516, 0.125), (-1.179, 0.2491, 0.125), (-0.5469, -0.1974, 0.125), (-0.5336, -0.1903, 0.125), (0.3729, -0.1263, 0.125), (-1.18, 0.4408, 0.125), (-0.2663, -0.04122, 0.125), (0.3679, 0.1438, 0.125), (0.3801, 0.1483, 0.125), (-1.105, 0.1709, 0.125), (1.347, -0.1412, 0.125), (-0.5604, -0.2036, 0.125), (0.971, 0.1495, 0.125), (0.9781, 0.1465, 0.125), (-1.136, 0.4129, 0.125), (1.242, 0.2311, 0.125), (-0.6493, 0.1553, 0.125), (0.6631, -0.1379, 0.125), (1.407, -0.1969, 0.125), (1.407, -0.1139, 0.125), (-1.19, 0.1061, 0.125), (0.5101, -0.1269, 0.125), (0.5041, -0.1324, 0.125), (-0.3522, 0.2254, 0.125), (-0.6265, 0.142, 0.125), (0.2281, 0.2311, 0.125), (0.08613, 0.2311, 0.125), (1.022, 0.2272, 0.125), (0.9268, 0.2286, 0.125), (-0.7829, 0.1241, 0.125), (-0.7734, 0.1342, 0.125), (-0.2872, -0.1485, 0.125), (1.243, -0.09136, 0.125), (-1.209, 0.3526, 0.125), (-1.199, 0.3431, 0.125), (0.09863, -0.2221, 0.125), (-0.1419, 0.1151, 0.125), (0.5188, 0.2244, 0.125), (0.1582, -0.1467, 0.125), (1.022, 0.1174, 0.125), (1.029, 0.1111, 0.125), (0.3084, -0.1936, 0.125), (-0.9021, 0.04517, 0.125), (0.5114, -0.1885, 0.125), (-1.024, -0.1047, 0.125), (-0.177, -0.2012, 0.125), (-0.4107, -0.193, 0.125), (-0.163, -0.1905, 0.125), (-0.2909, -0.02703, 0.125), (0.4993, -0.1883, 0.125), (-0.2447, 0.1594, 0.125), (-0.2346, 0.1573, 0.125), (1.314, -0.1467, 0.125), (1.306, -0.1469, 0.125), (-1.266, 0.4626, 0.125), (-1.3, 0.4641, 0.125), (0.5096, 0.09043, 0.125), (-0.2421, 0.2378, 0.125), (-0.3161, 0.2364, 0.125), (0.5101, 0.07711, 0.125), (0.5, 0.2313, 0.125), (0.3631, 0.2296, 0.125), (1.324, -0.2246, 0.125), (1.333, -0.2229, 0.125), (-0.397, -0.1993, 0.125), (-0.3838, -0.205, 0.125), (0.3765, -0.1337, 0.125), (-0.2524, -0.1446, 0.125), (0.4585, 0.2391, 0.125), (0.4202, 0.2397, 0.125), (-1.245, 0.1754, 0.125), (-0.4114, 0.1692, 0.125), (-0.2241, 0.1545, 0.125), (-1.077, 0.2538, 0.125), (-1.076, 0.2731, 0.125), (-0.00287, 0.1511, 0.125), (-1.172, 0.114, 0.125), (0.498, -0.1376, 0.125), (-0.8885, 0.1051, 0.125), (-0.4172, 0.1535, 0.125), (-0.3309, -0.1388, 0.125), (-0.1887, 0.007958, 0.125), (0.8792, 0.1266, 0.125), (0.1679, -0.2246, 0.125), (-1.311, 0.1661, 0.125), (-0.4219, 0.1181, 0.125), (-0.7218, -0.1333, 0.125), (-0.5328, -0.1037, 0.125), (0.1662, -0.146, 0.125), (0.8725, 0.1789, 0.125), (0.4291, -0.2219, 0.125), (0.08907, -0.1023, 0.125), (0.08689, -0.09136, 0.125), (0.9642, 0.1519, 0.125), (-0.6373, 0.1494, 0.125), (-0.216, -0.08293, 0.125), (-1.177, 0.263, 0.125), (-0.7664, -0.1078, 0.125), (0.4895, -0.1951, 0.125), (1.153, -0.08589, 0.125), (-1.235, 0.4582, 0.125), (0.2781, -0.1169, 0.125), (0.279, -0.1312, 0.125), (-1.207, 0.4509, 0.125), (0.3681, -0.1009, 0.125), (-0.2719, 0.1621, 0.125), (0.6022, -0.1548, 0.125), (0.381, -0.1403, 0.125), (0.405, 0.2384, 0.125), (-0.2132, 0.151, 0.125), (-0.00287, -0.08589, 0.125), (0.4732, -0.009014, 0.125), (0.4914, -0.002404, 0.125), (0.6582, -0.1415, 0.125), (-0.6334, -0.2237, 0.125), (-0.3302, 0.116, 0.125), (-0.3309, 0.1211, 0.125), (0.9691, 0.2401, 0.125), (0.9586, 0.2394, 0.125), (0.4918, -0.1424, 0.125), (-0.7913, 0.1124, 0.125), (-0.269, -0.1481, 0.125), (-0.2779, -0.1489, 0.125), (-0.1436, -0.03301, 0.125), (-0.3304, 0.127, 0.125), (0.1771, -0.2229, 0.125), (0.1743, -0.1448, 0.125), (0.1991, -0.1386, 0.125), (0.1908, -0.1412, 0.125), (0.3504, 0.225, 0.125), (0.8615, 0.1638, 0.125), (0.6533, -0.1449, 0.125), (0.3187, -0.2031, 0.125), (0.3303, -0.2113, 0.125), (0.5142, -0.1954, 0.125), (0.115, -0.1374, 0.125), (0.6153, -0.2195, 0.125), (-1.321, 0.07772, 0.125), (0.8381, 0.036, 0.125), (-0.1214, -0.08368, 0.125), (-1.177, 0.2771, 0.125), (-0.6381, 0.2333, 0.125), (0.5934, 0.1385, 0.125), (-0.5846, -0.1276, 0.125), (0.4595, -0.1594, 0.125), (-0.6132, 0.2249, 0.125), (1.169, -0.1584, 0.125), (0.01343, -0.1584, 0.125), (-0.8046, -0.1925, 0.125), (-0.991, -0.1537, 0.125), (-0.5741, -0.2091, 0.125), (1.33, -0.1448, 0.125), (1.322, -0.146, 0.125), (-1.472, -0.2179, 0.125), (-0.001849, -0.1057, 0.125), (0.4188, -0.2241, 0.125), (-0.65, -0.2255, 0.125), (1.031, 0.2226, 0.125), (-1.156, 0.1231, 0.125), (0.6486, -0.148, 0.125), (1.154, -0.1057, 0.125), (-0.1507, -0.1781, 0.125), (-0.4989, -0.006889, 0.125), (0.08613, -0.07889, 0.125), (0.08613, 0.1511, 0.125), (0.3092, 0.1053, 0.125), (-0.2605, -0.1466, 0.125), (-0.2043, 0.01922, 0.125), (-1.191, 0.3323, 0.125), (-0.3431, -0.1344, 0.125), (0.1867, -0.2208, 0.125), (0.3595, -0.003481, 0.125), (-0.3283, 0.1107, 0.125), (0.09247, -0.1119, 0.125), (0.4899, 0.1376, 0.125), (-0.1404, -0.1642, 0.125), (0.1825, -0.1432, 0.125), (-0.7782, -0.09553, 0.125), (-0.7886, -0.08144, 0.125), (-1.308, 0.07628, 0.125), (-0.2206, 0.2338, 0.125), (0.5263, -0.2118, 0.125), (0.6363, -0.2087, 0.125), (0.4855, -0.1467, 0.125), (-0.5517, 0.1789, 0.125), (1.299, -0.1466, 0.125), (-0.7378, 0.1558, 0.125), (0.9374, 0.2337, 0.125), (1.343, -0.2208, 0.125), (0.3695, -0.08819, 0.125), (0.3734, -0.07651, 0.125), (-0.5457, -0.1107, 0.125), (-0.5587, -0.117, 0.125), (-0.9834, -0.1644, 0.125), (-0.5881, -0.2139, 0.125), (-0.2119, -0.09789, 0.125), (-1.152, -0.07789, 0.125), (-0.1222, -0.1141, 0.125), (0.9781, 0.2398, 0.125), (0.4361, 0.2401, 0.125), (-1.472, 0.4641, 0.125), (1.372, -0.2122, 0.125), (0.3721, -0.2258, 0.125), (0.4086, -0.2256, 0.125), (0.6441, -0.1508, 0.125), (-0.1306, -0.05267, 0.125), (-0.1364, -0.04281, 0.125), (0.02258, -0.1734, 0.125), (0.03376, -0.1868, 0.125), (-0.3249, 0.1051, 0.125), (1.179, -0.1734, 0.125), (0.4231, -0.1634, 0.125), (0.7481, -0.2179, 0.125), (-1.178, 0.2926, 0.125), (-0.665, 0.2384, 0.125), (-0.2689, -0.2269, 0.125), (0.6213, -0.1612, 0.125), (0.8518, 0.08711, 0.125), (-1.181, 0.307, 0.125), (-0.7975, -0.06553, 0.125), (0.5216, -0.207, 0.125), (0.9928, 0.1387, 0.125), (0.7481, 0.2311, 0.125), (0.8371, 0.2311, 0.125), (1.292, -0.1455, 0.125), (-0.7236, 0.1598, 0.125), (1.352, -0.2183, 0.125), (1.362, -0.2154, 0.125), (0.09695, -0.1201, 0.125), (0.5993, -0.1429, 0.125), (-0.2528, 0.2391, 0.125), (0.6002, -0.1497, 0.125), (-0.5716, -0.1227, 0.125), (-0.3094, 0.154, 0.125), (-0.9752, -0.176, 0.125), (1.339, -0.1432, 0.125), (-0.8969, 0.07622, 0.125), (-0.6674, -0.2265, 0.125), (-0.4177, 0.08963, 0.125), (0.3881, -0.2269, 0.125), (0.3984, -0.2266, 0.125), (1.242, -0.07889, 0.125), (0.4741, 0.1481, 0.125), (0.4145, -0.1618, 0.125), (-0.7083, 0.1623, 0.125), (-1.185, 0.3202, 0.125), (-0.1209, -0.09489, 0.125), (0.2919, -0.06081, 0.125), (0.3985, -0.04675, 0.125), (0.5176, -0.2016, 0.125), (0.9854, 0.1429, 0.125), (-0.3963, -0.1081, 0.125), (-0.3558, -0.1291, 0.125), (-0.2125, -0.1056, 0.125), (-0.9449, -0.2179, 0.125), (0.2158, -0.2122, 0.125), (0.6397, -0.1533, 0.125), (-0.2633, 0.2399, 0.125), (0.6028, -0.2238, 0.125), (-0.8895, -0.07754, 0.125), (-0.3202, 0.09911, 0.125), (0.4826, 0.1434, 0.125), (0.2075, -0.1357, 0.125), (0.3018, -0.0463, 0.125), (-0.3674, 0.02211, 0.125), (0.298, 0.09428, 0.125), (0.4106, -0.03826, 0.125), (0.4244, -0.03034, 0.125), (0.5996, -0.1465, 0.125), (0.9577, 0.1537, 0.125), (0.9958, 0.2369, 0.125), (0.4065, -0.1592, 0.125), (0.3138, -0.03352, 0.125), (1.19, -0.1868, 0.125), (-1.374, -0.2179, 0.125), (-1.063, -0.04222, 0.125), (-1.075, -0.02326, 0.125), (1.203, -0.1985, 0.125), (-1.089, 0.2011, 0.125), (-1.204, 0.2002, 0.125), (0.6089, -0.2219, 0.125), (0.04695, -0.1985, 0.125), (0.2871, 0.08211, 0.125), (-1.22, 0.3608, 0.125), (-0.8034, 0.2112, 0.125)], [], [(1, 0, 57), (1, 57, 56), (1, 56, 55), (2, 1, 55), (3, 2, 55), (4, 3, 54), (54, 3, 55), (4, 54, 53), (4, 53, 52), (5, 4, 52), (5, 52, 51), (5, 51, 50), (6, 5, 50), (6, 50, 49), (30, 29, 28), (31, 30, 28), (6, 49, 48), (32, 31, 28), (7, 6, 48), (7, 48, 47), (33, 32, 28), (34, 33, 28), (7, 47, 46), (35, 34, 28), (7, 46, 45), (36, 35, 28), (7, 45, 44), (37, 36, 28), (8, 7, 44), (38, 37, 28), (8, 44, 43), (39, 38, 28), (8, 43, 42), (40, 39, 28), (8, 42, 41), (41, 40, 28), (8, 41, 28), (9, 8, 28), (10, 9, 28), (11, 10, 28), (11, 28, 27), (12, 11, 27), (12, 27, 26), (12, 26, 25), (13, 12, 25), (13, 25, 24), (13, 24, 23), (13, 23, 22), (14, 13, 22), (14, 22, 21), (14, 21, 20), (15, 14, 20), (15, 20, 19), (15, 19, 18), (16, 15, 18), (16, 18, 17), (99, 98, 97), (99, 97, 96), (100, 99, 96), (100, 96, 95), (101, 100, 95), (101, 95, 94), (101, 94, 93), (102, 101, 93), (102, 93, 92), (59, 58, 112), (59, 112, 111), (103, 102, 92), (103, 92, 91), (103, 91, 90), (104, 103, 90), (104, 90, 89), (105, 104, 89), (105, 89, 88), (105, 88, 87), (106, 105, 87), (106, 87, 86), (107, 106, 86), (107, 86, 76), (76, 86, 77), (77, 86, 78), (78, 86, 79), (79, 86, 80), (80, 86, 81), (81, 86, 82), (82, 86, 83), (83, 86, 84), (84, 86, 85), (108, 107, 74), (74, 107, 75), (75, 107, 76), (109, 108, 72), (72, 108, 73), (73, 108, 74), (109, 72, 71), (109, 71, 70), (110, 109, 70), (110, 70, 69), (110, 69, 68), (59, 111, 110), (59, 110, 64), (64, 110, 65), (65, 110, 66), (66, 110, 67), (67, 110, 68), (59, 64, 63), (59, 63, 62), (59, 62, 61), (59, 61, 60), (151, 150, 149), (152, 151, 149), (152, 149, 148), (153, 152, 148), (154, 153, 148), (154, 148, 147), (155, 154, 147), (155, 147, 146), (156, 155, 146), (157, 156, 146), (157, 146, 145), (158, 157, 145), (158, 145, 144), (159, 158, 144), (160, 159, 144), (160, 144, 143), (161, 160, 143), (161, 143, 142), (162, 161, 142), (163, 162, 164), (164, 162, 165), (165, 162, 166), (166, 162, 167), (167, 162, 168), (168, 162, 169), (169, 162, 170), (170, 162, 171), (171, 162, 172), (172, 162, 173), (173, 162, 142), (173, 142, 174), (174, 142, 175), (175, 142, 141), (175, 141, 176), (176, 141, 140), (177, 176, 140), (178, 177, 140), (179, 178, 140), (180, 179, 140), (181, 180, 140), (181, 140, 139), (182, 181, 139), (183, 182, 139), (184, 183, 139), (184, 139, 138), (185, 184, 138), (186, 185, 138), (186, 138, 137), (187, 186, 137), (188, 187, 137), (189, 188, 286), (286, 188, 137), (190, 189, 286), (191, 190, 286), (192, 191, 286), (193, 192, 286), (193, 286, 285), (250, 286, 137), (193, 285, 284), (194, 193, 284), (194, 284, 283), (195, 194, 283), (195, 283, 282), (196, 195, 282), (196, 282, 281), (196, 281, 280), (197, 196, 280), (197, 280, 279), (198, 197, 279), (198, 279, 278), (198, 278, 277), (199, 198, 277), (199, 277, 276), (199, 276, 275), (200, 199, 275), (200, 275, 274), (201, 200, 274), (201, 274, 273), (201, 273, 272), (202, 201, 272), (202, 272, 271), (202, 271, 270), (251, 250, 137), (203, 202, 270), (252, 251, 137), (203, 270, 269), (253, 252, 137), (114, 113, 249), (253, 137, 136), (203, 269, 268), (115, 114, 249), (254, 253, 136), (254, 136, 135), (116, 115, 249), (204, 203, 268), (204, 268, 267), (254, 135, 134), (255, 254, 134), (117, 116, 249), (255, 134, 133), (256, 255, 133), (118, 117, 249), (204, 267, 266), (256, 133, 132), (119, 118, 249), (257, 256, 132), (257, 132, 131), (120, 119, 249), (204, 266, 265), (257, 131, 130), (258, 257, 130), (121, 120, 249), (258, 130, 129), (205, 204, 265), (122, 121, 249), (205, 265, 264), (259, 258, 129), (259, 129, 128), (123, 122, 249), (259, 128, 127), (124, 123, 249), (260, 259, 127), (260, 127, 126), (125, 124, 249), (260, 126, 125), (205, 264, 263), (260, 125, 249), (261, 260, 249), (205, 263, 262), (262, 261, 249), (205, 262, 225), (225, 262, 249), (206, 205, 225), (206, 225, 224), (226, 225, 249), (207, 206, 224), (207, 224, 223), (227, 226, 249), (227, 249, 248), (208, 207, 223), (208, 223, 222), (228, 227, 248), (228, 248, 247), (208, 222, 221), (229, 228, 247), (209, 208, 221), (229, 247, 246), (209, 221, 220), (230, 229, 246), (230, 246, 245), (210, 209, 220), (210, 220, 219), (231, 230, 245), (231, 245, 244), (210, 219, 218), (232, 231, 244), (232, 244, 243), (211, 210, 218), (211, 218, 217), (233, 232, 243), (233, 243, 242), (211, 217, 216), (233, 242, 241), (234, 233, 241), (212, 211, 216), (234, 241, 240), (212, 216, 215), (235, 234, 240), (235, 240, 239), (212, 215, 214), (236, 235, 239), (213, 212, 214), (236, 239, 238), (237, 236, 238), (288, 287, 344), (288, 344, 343), (288, 343, 342), (289, 288, 342), (290, 289, 342), (291, 290, 341), (341, 290, 342), (291, 341, 340), (291, 340, 339), (292, 291, 339), (292, 339, 338), (292, 338, 337), (293, 292, 337), (293, 337, 336), (317, 316, 315), (318, 317, 315), (293, 336, 335), (319, 318, 315), (294, 293, 335), (294, 335, 334), (320, 319, 315), (321, 320, 315), (294, 334, 333), (322, 321, 315), (294, 333, 332), (323, 322, 315), (294, 332, 331), (324, 323, 315), (295, 294, 331), (325, 324, 315), (295, 331, 330), (326, 325, 315), (295, 330, 329), (327, 326, 315), (295, 329, 328), (328, 327, 315), (295, 328, 315), (296, 295, 315), (297, 296, 315), (298, 297, 315), (298, 315, 314), (299, 298, 314), (299, 314, 313), (299, 313, 312), (300, 299, 312), (300, 312, 311), (300, 311, 310), (300, 310, 309), (301, 300, 309), (301, 309, 308), (301, 308, 307), (302, 301, 307), (302, 307, 306), (302, 306, 305), (303, 302, 305), (303, 305, 304), (358, 357, 356), (358, 356, 355), (359, 358, 355), (359, 355, 354), (359, 354, 353), (360, 359, 353), (360, 353, 352), (360, 352, 351), (361, 360, 351), (361, 351, 350), (361, 350, 349), (362, 361, 349), (362, 349, 348), (362, 348, 347), (363, 362, 347), (363, 347, 346), (363, 346, 345), (364, 363, 345), (364, 345, 470), (470, 345, 471), (471, 345, 472), (472, 345, 473), (473, 345, 474), (474, 345, 475), (475, 345, 476), (476, 345, 477), (477, 345, 478), (365, 364, 468), (468, 364, 469), (469, 364, 470), (366, 365, 467), (467, 365, 468), (367, 366, 465), (465, 366, 466), (466, 366, 467), (367, 465, 464), (367, 464, 463), (367, 463, 462), (367, 462, 461), (367, 461, 460), (368, 367, 460), (368, 460, 459), (368, 459, 458), (368, 458, 457), (368, 457, 456), (369, 368, 456), (369, 456, 455), (369, 455, 454), (369, 454, 453), (370, 369, 453), (370, 453, 452), (370, 452, 451), (370, 451, 450), (370, 450, 449), (370, 449, 448), (371, 370, 448), (371, 448, 447), (371, 447, 446), (371, 446, 445), (372, 371, 445), (372, 445, 444), (372, 444, 443), (372, 443, 442), (373, 372, 442), (373, 442, 441), (374, 373, 441), (374, 441, 440), (374, 440, 439), (375, 374, 439), (375, 439, 438), (376, 375, 438), (376, 438, 437), (376, 437, 436), (377, 376, 436), (377, 436, 435), (378, 377, 435), (378, 435, 434), (378, 434, 433), (379, 378, 433), (379, 433, 432), (380, 379, 432), (380, 432, 431), (381, 380, 431), (381, 431, 430), (406, 405, 404), (381, 430, 429), (382, 381, 429), (406, 404, 403), (383, 382, 429), (406, 403, 402), (384, 383, 429), (384, 429, 428), (406, 402, 401), (385, 384, 428), (406, 401, 400), (386, 385, 428), (406, 400, 399), (387, 386, 428), (387, 428, 427), (406, 399, 398), (388, 387, 427), (389, 388, 427), (406, 398, 397), (390, 389, 427), (406, 397, 396), (391, 390, 427), (406, 396, 395), (392, 391, 427), (406, 395, 394), (393, 392, 427), (406, 394, 393), (393, 427, 426), (406, 393, 426), (406, 426, 425), (406, 425, 424), (407, 406, 424), (407, 424, 423), (408, 407, 423), (409, 408, 423), (409, 423, 422), (410, 409, 422), (411, 410, 422), (411, 422, 421), (412, 411, 421), (412, 421, 420), (413, 412, 420), (414, 413, 420), (414, 420, 419), (415, 414, 419), (416, 415, 419), (416, 419, 418), (417, 416, 418), (517, 516, 515), (517, 515, 514), (518, 517, 514), (518, 514, 513), (519, 518, 513), (519, 513, 512), (520, 519, 512), (520, 512, 511), (521, 520, 511), (521, 511, 510), (522, 521, 510), (522, 510, 509), (523, 522, 565), (565, 522, 509), (523, 565, 564), (566, 565, 509), (523, 564, 563), (567, 566, 509), (523, 563, 562), (568, 567, 509), (568, 509, 508), (523, 562, 561), (524, 523, 561), (569, 568, 508), (524, 561, 560), (570, 569, 508), (524, 560, 559), (571, 570, 508), (524, 559, 558), (572, 571, 508), (525, 524, 558), (572, 508, 507), (525, 558, 557), (573, 572, 507), (525, 557, 556), (574, 573, 507), (526, 525, 556), (574, 507, 506), (526, 556, 555), (575, 574, 506), (526, 555, 554), (576, 575, 506), (527, 526, 554), (527, 554, 553), (576, 506, 505), (577, 576, 505), (527, 553, 577), (527, 577, 505), (528, 527, 505), (528, 505, 504), (529, 528, 503), (503, 528, 504), (529, 503, 502), (530, 529, 502), (530, 502, 501), (530, 501, 500), (531, 530, 500), (531, 500, 499), (532, 531, 499), (532, 499, 498), (480, 479, 552), (532, 498, 497), (481, 480, 552), (482, 481, 552), (533, 532, 497), (533, 497, 496), (483, 482, 552), (484, 483, 552), (533, 496, 495), (485, 484, 552), (533, 495, 494), (486, 485, 552), (534, 533, 494), (487, 486, 552), (534, 494, 493), (488, 487, 552), (534, 493, 492), (489, 488, 552), (490, 489, 552), (534, 492, 491), (491, 490, 552), (534, 491, 552), (535, 534, 552), (535, 552, 551), (536, 535, 551), (536, 551, 550), (536, 550, 549), (537, 536, 549), (537, 549, 548), (537, 548, 547), (538, 537, 547), (538, 547, 546), (538, 546, 545), (539, 538, 545), (539, 545, 544), (539, 544, 543), (539, 543, 542), (540, 539, 542), (540, 542, 541), (579, 578, 645), (645, 578, 644), (645, 644, 643), (645, 643, 642), (645, 642, 641), (645, 641, 640), (645, 640, 639), (645, 639, 638), (645, 638, 637), (645, 637, 646), (646, 637, 636), (579, 645, 671), (647, 646, 636), (648, 647, 636), (649, 648, 636), (649, 636, 635), (650, 649, 635), (651, 650, 635), (652, 651, 635), (652, 635, 634), (653, 652, 634), (654, 653, 634), (655, 654, 634), (655, 634, 633), (656, 655, 633), (657, 656, 633), (657, 633, 632), (658, 657, 632), (659, 658, 632), (659, 632, 631), (660, 659, 631), (660, 631, 630), (661, 660, 630), (662, 661, 630), (662, 630, 629), (663, 662, 629), (663, 629, 628), (664, 663, 628), (664, 628, 627), (665, 664, 627), (666, 665, 627), (666, 627, 626), (667, 666, 626), (668, 667, 626), (668, 626, 625), (669, 668, 625), (670, 669, 625), (579, 671, 581), (581, 671, 670), (581, 670, 625), (581, 625, 624), (581, 624, 623), (581, 623, 622), (581, 622, 621), (581, 621, 620), (581, 620, 619), (581, 619, 618), (581, 618, 582), (582, 618, 583), (583, 618, 617), (579, 581, 580), (584, 583, 617), (585, 584, 617), (586, 585, 617), (586, 617, 616), (587, 586, 616), (588, 587, 616), (588, 616, 615), (589, 588, 615), (589, 615, 614), (590, 589, 614), (590, 614, 613), (591, 590, 613), (591, 613, 612), (592, 591, 612), (592, 612, 611), (593, 592, 611), (593, 611, 610), (593, 610, 609), (594, 593, 609), (594, 609, 608), (595, 594, 608), (595, 608, 607), (595, 607, 606), (595, 606, 605), (595, 605, 604), (595, 604, 603), (595, 603, 602), (595, 602, 601), (595, 601, 600), (595, 600, 599), (595, 599, 598), (595, 598, 597), (595, 597, 596), (811, 1074, 810), (811, 1012, 1074), (811, 754, 1012), (753, 754, 811), (855, 754, 753), (1158, 856, 855), (856, 754, 855), (1158, 1300, 856), (1158, 1091, 1300), (1219, 1091, 1158), (1219, 1021, 1091), (1219, 951, 1021), (917, 951, 1219), (917, 950, 951), (940, 1077, 1078), (852, 1077, 940), (917, 677, 950), (853, 1077, 852), (704, 677, 917), (704, 676, 677), (930, 1077, 853), (931, 1077, 930), (704, 912, 676), (1001, 1077, 931), (704, 818, 912), (1069, 1077, 1001), (704, 817, 818), (1294, 1077, 1069), (1205, 817, 704), (1210, 1077, 1294), (1205, 1283, 817), (1211, 1077, 1210), (1205, 1244, 1283), (1111, 1077, 1211), (1205, 1112, 1244), (1112, 1077, 1111), (1205, 1077, 1112), (1269, 1077, 1205), (1332, 1077, 1269), (1336, 1077, 1332), (1336, 929, 1077), (729, 929, 1336), (729, 839, 929), (729, 730, 839), (936, 730, 729), (936, 1260, 730), (936, 1286, 1260), (936, 1285, 1286), (962, 1285, 936), (962, 1247, 1285), (962, 1122, 1247), (882, 1122, 962), (882, 1121, 1122), (882, 827, 1121), (698, 827, 882), (698, 699, 827), (1177, 1257, 1176), (1177, 824, 1257), (825, 824, 1177), (825, 1329, 824), (1246, 1329, 825), (1246, 1053, 1329), (1246, 1052, 1053), (1087, 1052, 1246), (1087, 1086, 1052), (1271, 1282, 1281), (1271, 901, 1282), (854, 1086, 1087), (854, 1216, 1086), (854, 681, 1216), (975, 681, 854), (975, 680, 681), (801, 680, 975), (801, 821, 680), (801, 844, 821), (802, 844, 801), (802, 862, 844), (1148, 862, 802), (1148, 1152, 862), (1152, 1071, 862), (1071, 1072, 862), (1072, 1309, 862), (1309, 1280, 862), (1280, 1031, 862), (1031, 861, 862), (861, 966, 862), (966, 1098, 862), (1098, 1099, 862), (1189, 724, 1148), (724, 1328, 1148), (1328, 1152, 1148), (1035, 838, 1189), (838, 723, 1189), (723, 724, 1189), (1035, 935, 838), (1035, 773, 935), (774, 773, 1035), (774, 969, 773), (774, 1141, 969), (1271, 774, 901), (1271, 796, 774), (796, 1276, 774), (1276, 1024, 774), (1024, 1025, 774), (1025, 1141, 774), (1271, 795, 796), (1271, 1197, 795), (1271, 899, 1197), (1271, 898, 899), (1128, 1127, 1258), (1167, 1127, 1128), (1167, 815, 1127), (816, 815, 1167), (903, 815, 816), (903, 1119, 815), (1120, 1119, 903), (1120, 1096, 1119), (1188, 1096, 1120), (766, 1096, 1188), (766, 880, 1096), (767, 880, 766), (767, 879, 880), (894, 879, 767), (895, 879, 894), (895, 900, 879), (902, 900, 895), (902, 807, 900), (733, 807, 902), (1341, 1324, 733), (1324, 1224, 733), (1224, 837, 733), (837, 734, 733), (734, 1006, 733), (1006, 922, 733), (922, 1066, 733), (1066, 1067, 733), (1067, 925, 733), (925, 829, 733), (829, 807, 733), (829, 826, 807), (826, 720, 807), (720, 719, 807), (720, 911, 719), (911, 1201, 719), (1058, 1201, 911), (1059, 1201, 1058), (1301, 1201, 1059), (1320, 1201, 1301), (1233, 1201, 1320), (1233, 787, 1201), (964, 787, 1233), (1038, 787, 964), (788, 787, 1038), (788, 965, 787), (1057, 965, 788), (1115, 965, 1057), (1115, 1005, 965), (1118, 1005, 1115), (986, 1005, 1118), (688, 756, 986), (756, 1005, 986), (689, 756, 688), (1030, 756, 689), (755, 756, 1030), (1230, 756, 755), (1230, 1171, 756), (1080, 1005, 756), (1230, 1170, 1171), (874, 1170, 1230), (874, 804, 1170), (875, 804, 874), (875, 803, 804), (1331, 803, 875), (1331, 1326, 803), (1331, 1325, 1326), (1322, 1325, 1331), (1322, 1307, 1325), (1306, 1307, 1322), (1306, 873, 1307), (1306, 872, 873), (686, 872, 1306), (686, 1249, 872), (686, 1248, 1249), (687, 1248, 686), (687, 1163, 1248), (1160, 1163, 687), (1160, 993, 1163), (1160, 992, 993), (1161, 992, 1160), (1161, 1063, 992), (1161, 1125, 1063), (1081, 1005, 1080), (1054, 1125, 1161), (1136, 1005, 1081), (1054, 1166, 1125), (1178, 1005, 1136), (1172, 752, 1076), (1178, 1288, 1005), (1054, 706, 1166), (1190, 752, 1172), (1242, 1288, 1178), (1242, 1327, 1288), (1218, 752, 1190), (985, 706, 1054), (985, 705, 706), (1242, 1290, 1327), (732, 1290, 1242), (1263, 752, 1218), (732, 731, 1290), (784, 731, 732), (1315, 752, 1263), (985, 831, 705), (784, 1165, 731), (751, 752, 1315), (1051, 1165, 784), (1051, 750, 1165), (978, 752, 751), (985, 1330, 831), (1051, 749, 750), (1203, 749, 1051), (886, 752, 978), (1203, 946, 749), (888, 1330, 985), (887, 752, 886), (888, 1302, 1330), (938, 946, 1203), (938, 945, 946), (1275, 752, 887), (938, 847, 945), (781, 752, 1275), (678, 847, 938), (678, 963, 847), (782, 752, 781), (678, 782, 963), (888, 1270, 1302), (678, 752, 782), (679, 752, 678), (888, 982, 1270), (982, 752, 679), (888, 974, 982), (974, 752, 982), (889, 974, 888), (889, 1108, 974), (1102, 752, 974), (1100, 1108, 889), (1100, 1157, 1108), (1193, 752, 1102), (1193, 859, 752), (1191, 1157, 1100), (1191, 991, 1157), (1308, 859, 1193), (1308, 858, 859), (1191, 968, 991), (1279, 858, 1308), (1192, 968, 1191), (1279, 1241, 858), (1192, 967, 968), (1240, 1241, 1279), (1240, 981, 1241), (785, 967, 1192), (785, 1040, 967), (759, 981, 1240), (759, 1050, 981), (785, 989, 1040), (760, 1050, 759), (760, 1195, 1050), (786, 989, 785), (786, 1149, 989), (871, 1195, 760), (871, 1339, 1195), (786, 1214, 1149), (871, 1317, 1339), (1029, 1317, 871), (1261, 1214, 786), (1029, 748, 1317), (1261, 1262, 1214), (747, 748, 1029), (747, 742, 748), (1261, 1299, 1262), (1020, 742, 747), (1298, 1299, 1261), (1020, 741, 742), (1015, 741, 1020), (684, 1085, 1004), (684, 1084, 1085), (684, 988, 1084), (685, 988, 684), (1134, 988, 685), (1169, 1223, 1134), (1223, 988, 1134), (1169, 1222, 1223), (1169, 1151, 1222), (1213, 1151, 1169), (1213, 1150, 1151), (1213, 1232, 1150), (842, 1232, 1213), (842, 1287, 1232), (961, 1036, 960), (764, 1036, 961), (842, 893, 1287), (765, 1036, 764), (843, 893, 842), (843, 892, 893), (878, 1036, 765), (1321, 1036, 878), (843, 1194, 892), (1186, 1036, 1321), (843, 794, 1194), (1187, 1036, 1186), (843, 793, 794), (1235, 1036, 1187), (1206, 793, 843), (1185, 1036, 1235), (1206, 1046, 793), (1147, 1036, 1185), (1206, 1045, 1046), (1097, 1036, 1147), (1206, 1037, 1045), (1037, 1036, 1097), (1206, 1036, 1037), (1266, 1036, 1206), (1267, 1036, 1266), (1340, 1036, 1267), (1340, 710, 1036), (709, 710, 1340), (709, 830, 710), (709, 746, 830), (745, 746, 709), (745, 1314, 746), (745, 823, 1314), (745, 822, 823), (1094, 822, 745), (1094, 1229, 822), (1094, 1184, 1229), (957, 1184, 1094), (957, 1142, 1184), (957, 728, 1142), (877, 728, 957), (877, 727, 728), (708, 1316, 707), (708, 1289, 1316), (1117, 1289, 708), (1117, 1116, 1289), (1117, 906, 1116), (907, 906, 1117), (907, 1239, 906), (907, 997, 1239), (1082, 997, 907), (1082, 996, 997), (1082, 835, 996), (860, 835, 1082), (860, 834, 835), (860, 921, 834), (722, 921, 860), (722, 721, 921), (722, 881, 721), (944, 881, 722), (944, 1110, 881), (1110, 1131, 881), (1131, 1168, 881), (1168, 976, 881), (976, 977, 881), (977, 808, 881), (808, 809, 881), (809, 1028, 881), (1028, 1095, 881), (923, 924, 944), (924, 1109, 944), (1109, 1110, 944), (1130, 995, 923), (995, 924, 923), (1138, 928, 1130), (928, 1164, 1130), (1164, 995, 1130), (1138, 927, 928), (1138, 718, 927), (1138, 717, 718), (1138, 1292, 717), (1138, 772, 1292), (863, 772, 1138), (863, 771, 772), (863, 864, 771), (863, 955, 864), (863, 1027, 955), (1144, 1027, 863), (1144, 1183, 1027), (1144, 1175, 1183), (1144, 1174, 1175), (1297, 1174, 1144), (1297, 1231, 1174), (1297, 1268, 1231), (1297, 1319, 1268), (1297, 987, 1319), (1297, 697, 987), (920, 697, 1297), (920, 696, 697), (920, 990, 696), (920, 851, 990), (762, 851, 920), (762, 850, 851), (762, 1009, 850), (762, 763, 1009), (1323, 763, 762), (1323, 1226, 763), (682, 1226, 1323), (682, 1140, 1226), (682, 683, 1140), (934, 683, 682), (934, 1000, 683), (1107, 1000, 934), (1107, 1002, 1000), (1107, 1182, 1002), (1065, 1182, 1107), (1065, 1265, 1182), (832, 1265, 1065), (832, 1264, 1265), (832, 954, 1264), (833, 954, 832), (833, 953, 954), (1154, 953, 833), (1154, 1198, 953), (1254, 1198, 1154), (1254, 1305, 1198), (846, 799, 800), (1254, 1256, 1305), (1312, 1256, 1254), (846, 1310, 799), (979, 1256, 1312), (846, 703, 1310), (980, 1256, 979), (980, 783, 1256), (846, 702, 703), (813, 783, 980), (846, 1311, 702), (814, 783, 813), (846, 1228, 1311), (857, 783, 814), (857, 712, 783), (846, 1139, 1228), (926, 712, 857), (711, 712, 926), (846, 1008, 1139), (1126, 712, 711), (846, 845, 1008), (1225, 712, 1126), (846, 1019, 845), (1180, 712, 1225), (846, 1090, 1019), (1181, 712, 1180), (846, 1181, 1090), (1181, 1234, 712), (846, 1234, 1181), (846, 1220, 1234), (846, 1106, 1220), (1105, 1106, 846), (1105, 1104, 1106), (1123, 1104, 1105), (1124, 1104, 1123), (1124, 1023, 1104), (952, 1023, 1124), (867, 1023, 952), (867, 1022, 1023), (868, 1022, 867), (868, 849, 1022), (1032, 849, 868), (739, 849, 1032), (739, 740, 849), (939, 740, 739), (932, 740, 939), (932, 1274, 740), (933, 1274, 932), (971, 1273, 970), (971, 1200, 1273), (791, 1200, 971), (791, 1204, 1200), (792, 1204, 791), (792, 1017, 1204), (1343, 1017, 792), (1343, 1016, 1017), (909, 1016, 1343), (909, 1243, 1016), (910, 1243, 909), (910, 790, 1243), (1055, 1043, 910), (1043, 790, 910), (1055, 1303, 1043), (943, 790, 1043), (1055, 1284, 1303), (841, 790, 943), (1055, 1245, 1284), (1075, 790, 841), (1075, 789, 790), (1055, 949, 1245), (1056, 949, 1055), (1153, 789, 1075), (1056, 948, 949), (1083, 789, 1153), (1056, 1089, 948), (737, 789, 1083), (1056, 1088, 1089), (738, 789, 737), (1137, 1088, 1056), (738, 1013, 789), (1137, 1179, 1088), (1014, 1013, 738), (1137, 836, 1179), (1034, 1013, 1014), (1295, 836, 1137), (1034, 891, 1013), (1295, 716, 836), (1018, 891, 1034), (1295, 715, 716), (947, 891, 1018), (1101, 715, 1295), (1101, 896, 715), (947, 890, 891), (897, 890, 947), (1101, 897, 896), (1101, 890, 897), (1042, 890, 1101), (1042, 1221, 890), (984, 1033, 1042), (1033, 1221, 1042), (984, 905, 1033), (695, 905, 984), (695, 694, 905), (695, 1278, 694), (1318, 1278, 695), (1318, 1237, 1278), (848, 1237, 1318), (848, 1236, 1237), (865, 866, 908), (848, 1156, 1236), (1146, 866, 865), (1250, 866, 1146), (770, 1156, 848), (770, 1007, 1156), (1251, 866, 1250), (1291, 866, 1251), (770, 769, 1007), (1202, 866, 1291), (770, 1145, 769), (1047, 866, 1202), (1039, 1145, 770), (1048, 866, 1047), (1039, 828, 1145), (870, 866, 1048), (1039, 693, 828), (915, 866, 870), (916, 866, 915), (1039, 692, 693), (692, 866, 916), (1039, 866, 692), (700, 866, 1039), (700, 701, 866), (1207, 701, 700), (1207, 1062, 701), (1207, 1061, 1062), (690, 1061, 1207), (690, 1070, 1061), (690, 1209, 1070), (691, 1209, 690), (691, 1253, 1209), (691, 973, 1253), (913, 973, 691), (913, 972, 973), (913, 1173, 972), (913, 1215, 1173), (914, 1215, 913), (914, 1296, 1215), (1212, 744, 1259), (744, 1114, 1259), (744, 1113, 1114), (744, 1159, 1113), (744, 1162, 1159), (744, 1064, 1162), (744, 743, 1064), (744, 1073, 743), (744, 937, 1073), (744, 956, 937), (956, 840, 937), (1212, 959, 744), (869, 840, 956), (757, 840, 869), (758, 840, 757), (758, 726, 840), (1026, 726, 758), (1342, 726, 1026), (1092, 726, 1342), (1092, 725, 726), (1093, 725, 1092), (1227, 725, 1093), (1304, 725, 1227), (1304, 1003, 725), (1277, 1003, 1304), (1272, 1003, 1277), (1272, 1133, 1003), (1199, 1133, 1272), (1155, 1133, 1199), (1155, 1132, 1133), (1060, 1132, 1155), (1060, 918, 1132), (994, 918, 1060), (714, 918, 994), (714, 713, 918), (761, 713, 714), (761, 1337, 713), (1338, 1337, 761), (1338, 805, 1337), (806, 805, 1338), (876, 805, 806), (876, 1068, 805), (1129, 1068, 876), (958, 1068, 1129), (958, 797, 1068), (798, 797, 958), (1143, 797, 798), (1212, 941, 959), (941, 1143, 959), (941, 797, 1143), (941, 736, 797), (941, 735, 736), (941, 1217, 735), (941, 1135, 1217), (941, 1079, 1135), (941, 1011, 1079), (941, 1010, 1011), (941, 942, 1010), (942, 1196, 1010), (1196, 999, 1010), (1212, 1333, 941), (1238, 999, 1196), (998, 999, 1238), (884, 999, 998), (884, 1044, 999), (885, 1044, 884), (1049, 1044, 885), (1049, 675, 1044), (768, 675, 1049), (768, 674, 675), (779, 674, 768), (779, 780, 674), (812, 780, 779), (812, 919, 780), (672, 919, 812), (672, 1335, 919), (673, 1335, 672), (673, 1334, 1335), (673, 883, 1334), (1255, 883, 673), (1255, 778, 883), (775, 778, 1255), (775, 777, 778), (775, 1103, 777), (775, 1041, 1103), (775, 983, 1041), (775, 904, 983), (775, 776, 904), (775, 1208, 776), (775, 1252, 1208), (775, 1293, 1252), (775, 820, 1293), (775, 819, 820), (775, 1313, 819), (49, 50, 951, 950), (207, 208, 1191, 1100), (650, 651, 1342, 1026), (410, 411, 867, 952), (171, 172, 925, 1067), (314, 315, 1036, 710), (432, 433, 954, 953), (603, 604, 983, 904), (308, 309, 822, 1229), (513, 514, 1200, 1204), (389, 390, 1126, 711), (646, 647, 869, 956), (535, 536, 1207, 700), (302, 303, 877, 957), (185, 186, 1115, 1057), (563, 564, 1303, 1284), (181, 182, 964, 1233), (668, 669, 798, 958), (541, 542, 1215, 1296), (10, 11, 1336, 1332), (671, 645, 744, 959), (625, 626, 1068, 797), (316, 317, 961, 960), (22, 23, 1286, 1285), (631, 632, 1133, 1132), (569, 570, 1083, 1153), (143, 144, 879, 900), (403, 404, 799, 1310), (289, 290, 1134, 685), (457, 458, 864, 955), (397, 398, 1139, 1008), (425, 426, 1234, 1220), (148, 149, 1127, 815), (14, 15, 882, 962), (96, 97, 1257, 824), (244, 245, 981, 1050), (629, 630, 918, 713), (102, 103, 854, 1087), (224, 225, 974, 1108), (126, 127, 847, 963), (269, 270, 1125, 1166), (138, 139, 787, 965), (620, 621, 1135, 1079), (299, 300, 745, 709), (371, 372, 762, 920), (498, 499, 1237, 1236), (226, 227, 1193, 1102), (584, 585, 998, 1238), (251, 252, 1136, 1081), (369, 370, 1297, 1144), (136, 137, 1005, 1288), (82, 83, 966, 861), (484, 485, 1202, 1291), (366, 367, 1138, 1130), (220, 221, 968, 967), (386, 387, 857, 814), (129, 130, 749, 946), (276, 277, 872, 1249), (516, 517, 971, 970), (592, 593, 673, 672), (193, 194, 874, 1230), (158, 159, 894, 767), (614, 615, 675, 674), (559, 560, 948, 1089), (47, 48, 677, 676), (382, 383, 979, 1312), (664, 665, 806, 1338), (544, 545, 973, 972), (69, 70, 773, 969), (260, 261, 679, 678), (472, 473, 976, 1168), (254, 255, 732, 1242), (439, 440, 1140, 683), (292, 293, 842, 1213), (89, 90, 681, 680), (596, 597, 819, 1313), (81, 82, 861, 1031), (68, 69, 969, 1141), (147, 148, 815, 1119), (103, 104, 975, 854), (666, 667, 1129, 876), (640, 641, 1162, 1064), (461, 462, 717, 1292), (473, 474, 977, 976), (320, 321, 1321, 878), (288, 289, 685, 684), (305, 306, 1142, 728), (199, 200, 687, 686), (310, 311, 1314, 823), (236, 237, 1015, 1020), (609, 610, 1334, 883), (613, 614, 674, 780), (189, 190, 689, 688), (669, 670, 1143, 798), (383, 384, 980, 979), (537, 538, 691, 690), (122, 123, 1275, 887), (455, 456, 1027, 1183), (491, 492, 693, 692), (183, 184, 788, 1038), (261, 262, 982, 679), (480, 481, 1146, 865), (216, 217, 1149, 1214), (579, 580, 1333, 1212), (447, 448, 697, 696), (547, 548, 1070, 1209), (528, 529, 984, 1042), (16, 17, 699, 698), (458, 459, 771, 864), (204, 205, 888, 985), (561, 562, 1245, 949), (401, 402, 703, 702), (621, 622, 1217, 1135), (188, 189, 688, 986), (242, 243, 1195, 1339), (409, 410, 952, 1124), (572, 573, 1014, 738), (506, 507, 1013, 891), (538, 539, 913, 691), (267, 268, 706, 705), (118, 119, 751, 1315), (125, 126, 963, 782), (564, 565, 1043, 1303), (448, 449, 987, 697), (297, 298, 1340, 1267), (357, 358, 708, 707), (100, 101, 1246, 825), (21, 22, 1285, 1247), (335, 336, 1287, 893), (107, 108, 1189, 1148), (17, 18, 827, 699), (240, 241, 1317, 748), (246, 247, 858, 1241), (83, 84, 1098, 966), (275, 276, 1249, 1248), (217, 218, 989, 1149), (554, 555, 716, 715), (355, 356, 1316, 1289), (352, 353, 906, 1239), (462, 463, 718, 717), (517, 518, 791, 971), (59, 60, 898, 1271), (349, 350, 996, 835), (338, 339, 1151, 1150), (221, 222, 991, 968), (430, 431, 1198, 1305), (477, 478, 1095, 1028), (272, 273, 993, 992), (73, 74, 724, 723), (482, 483, 1251, 1250), (593, 594, 1255, 673), (634, 635, 726, 725), (46, 47, 676, 912), (304, 305, 728, 727), (440, 441, 1226, 1140), (600, 601, 1208, 1252), (350, 351, 997, 996), (56, 57, 1074, 1012), (94, 95, 1329, 1053), (278, 279, 1307, 873), (380, 381, 1254, 1154), (423, 424, 1106, 1104), (645, 646, 956, 744), (195, 196, 1331, 875), (200, 201, 1160, 687), (153, 154, 903, 816), (623, 624, 736, 735), (470, 471, 1131, 1110), (659, 660, 1060, 1155), (520, 521, 909, 1343), (503, 504, 1221, 1033), (571, 572, 738, 737), (294, 295, 1206, 843), (327, 328, 1037, 1097), (184, 185, 1057, 788), (463, 464, 927, 718), (4, 5, 1219, 1158), (39, 40, 1111, 1211), (496, 497, 1156, 1007), (548, 549, 1061, 1070), (34, 35, 1001, 931), (627, 628, 1337, 805), (238, 239, 742, 741), (594, 595, 775, 1255), (474, 475, 808, 977), (490, 491, 692, 916), (437, 438, 1000, 1002), (446, 447, 696, 990), (633, 634, 725, 1003), (312, 313, 830, 746), (287, 288, 684, 1004), (3, 4, 1158, 855), (130, 131, 750, 749), (590, 591, 812, 779), (576, 577, 897, 947), (639, 640, 1064, 743), (531, 532, 848, 1318), (670, 671, 959, 1143), (45, 46, 912, 818), (398, 399, 1228, 1139), (214, 215, 1262, 1299), (449, 450, 1319, 987), (527, 528, 1042, 1101), (149, 150, 1258, 1127), (642, 643, 1113, 1159), (225, 226, 1102, 974), (442, 443, 1009, 763), (514, 515, 1273, 1200), (618, 619, 1011, 1010), (648, 649, 758, 757), (573, 574, 1034, 1014), (545, 546, 1253, 973), (162, 163, 1341, 733), (231, 232, 760, 759), (24, 25, 730, 1260), (201, 202, 1161, 1160), (368, 369, 1144, 863), (662, 663, 761, 714), (615, 616, 1044, 675), (187, 188, 986, 1118), (173, 174, 826, 829), (553, 554, 715, 896), (237, 238, 741, 1015), (318, 319, 765, 764), (337, 338, 1150, 1232), (116, 117, 1263, 1218), (18, 19, 1121, 827), (566, 567, 841, 943), (157, 158, 767, 766), (286, 250, 1080, 756), (407, 408, 1123, 1105), (230, 231, 759, 1240), (417, 418, 1274, 933), (364, 365, 923, 944), (101, 102, 1087, 1246), (78, 79, 1309, 1072), (511, 512, 1017, 1016), (459, 460, 772, 771), (424, 425, 1220, 1106), (222, 223, 1157, 991), (315, 316, 960, 1036), (374, 375, 934, 682), (654, 655, 1304, 1227), (365, 366, 1130, 923), (534, 535, 700, 1039), (395, 396, 845, 1019), (197, 198, 1306, 1322), (273, 274, 1163, 993), (607, 608, 778, 777), (660, 661, 994, 1060), (339, 340, 1222, 1151), (50, 51, 1021, 951), (326, 327, 1097, 1147), (166, 167, 734, 837), (375, 376, 1107, 934), (570, 571, 737, 1083), (421, 422, 1023, 1022), (137, 138, 965, 1005), (124, 125, 782, 781), (151, 152, 1167, 1128), (390, 391, 1225, 1126), (241, 242, 1339, 1317), (66, 67, 1025, 1024), (427, 428, 783, 712), (649, 650, 1026, 758), (487, 488, 870, 1048), (255, 256, 784, 732), (497, 498, 1236, 1156), (55, 56, 1012, 754), (132, 133, 731, 1165), (131, 132, 1165, 750), (210, 211, 786, 785), (412, 413, 1032, 868), (611, 612, 919, 1335), (6, 7, 704, 917), (434, 435, 1265, 1264), (303, 304, 727, 877), (381, 382, 1312, 1254), (508, 509, 790, 789), (589, 590, 779, 768), (606, 607, 777, 1103), (433, 434, 1264, 954), (234, 235, 747, 1029), (518, 519, 792, 791), (296, 297, 1267, 1266), (468, 469, 1109, 924), (190, 191, 1030, 689), (263, 264, 1302, 1270), (331, 332, 794, 793), (42, 43, 1283, 1244), (92, 93, 1052, 1086), (63, 64, 796, 795), (253, 254, 1242, 1178), (529, 530, 695, 984), (632, 633, 1003, 1133), (90, 91, 1216, 681), (451, 452, 1231, 1268), (663, 664, 1338, 761), (142, 143, 900, 807), (404, 405, 800, 799), (641, 642, 1159, 1162), (290, 291, 1169, 1134), (502, 503, 1033, 905), (198, 199, 686, 1306), (105, 106, 802, 801), (212, 213, 1298, 1261), (8, 9, 1269, 1205), (284, 285, 1171, 1170), (325, 326, 1147, 1185), (282, 283, 804, 803), (146, 147, 1119, 1096), (574, 575, 1018, 1034), (510, 511, 1016, 1243), (119, 120, 978, 751), (178, 179, 1301, 1059), (141, 142, 807, 719), (57, 0, 810, 1074), (536, 537, 690, 1207), (475, 476, 809, 808), (164, 165, 1224, 1324), (543, 544, 972, 1173), (550, 551, 701, 1062), (0, 1, 811, 810), (453, 454, 1175, 1174), (460, 461, 1292, 772), (27, 28, 1077, 929), (591, 592, 672, 812), (5, 6, 917, 1219), (400, 401, 702, 1311), (385, 386, 814, 813), (218, 219, 1040, 989), (630, 631, 1132, 918), (219, 220, 967, 1040), (402, 403, 1310, 703), (617, 618, 1010, 999), (123, 124, 781, 1275), (161, 162, 733, 902), (117, 118, 1315, 1263), (44, 45, 818, 817), (98, 99, 1177, 1176), (426, 427, 712, 1234), (597, 598, 820, 819), (252, 253, 1178, 1136), (88, 89, 680, 821), (245, 246, 1241, 981), (359, 360, 907, 1117), (309, 310, 823, 822), (280, 281, 1326, 1325), (418, 419, 740, 1274), (215, 216, 1214, 1262), (565, 566, 943, 1043), (227, 228, 1308, 1193), (372, 373, 1323, 762), (556, 557, 1179, 836), (405, 406, 846, 800), (174, 175, 720, 826), (65, 66, 1024, 1276), (392, 393, 1181, 1180), (507, 508, 789, 1013), (104, 105, 801, 975), (135, 136, 1288, 1327), (436, 437, 1002, 1182), (519, 520, 1343, 792), (492, 493, 828, 693), (481, 482, 1250, 1146), (656, 657, 1272, 1277), (67, 68, 1141, 1025), (332, 333, 1194, 794), (358, 359, 1117, 708), (605, 606, 1103, 1041), (62, 63, 795, 1197), (329, 330, 1046, 1045), (644, 578, 1259, 1114), (324, 325, 1185, 1235), (108, 109, 1035, 1189), (266, 267, 705, 831), (471, 472, 1168, 1131), (499, 500, 1278, 1237), (306, 307, 1184, 1142), (486, 487, 1048, 1047), (378, 379, 833, 832), (583, 584, 1238, 1196), (233, 234, 1029, 871), (1, 2, 753, 811), (348, 349, 835, 834), (595, 596, 1313, 775), (283, 284, 1170, 804), (555, 556, 836, 716), (588, 589, 768, 1049), (32, 33, 930, 853), (74, 75, 1328, 724), (259, 260, 678, 938), (322, 323, 1187, 1186), (373, 374, 682, 1323), (415, 416, 932, 939), (72, 73, 723, 838), (80, 81, 1031, 1280), (256, 257, 1051, 784), (311, 312, 746, 1314), (112, 58, 1281, 1282), (155, 156, 1188, 1120), (476, 477, 1028, 809), (93, 94, 1053, 1052), (76, 77, 1071, 1152), (635, 636, 840, 726), (524, 525, 1137, 1056), (651, 652, 1092, 1342), (202, 203, 1054, 1161), (501, 502, 905, 694), (313, 314, 710, 830), (293, 294, 843, 842), (180, 181, 1233, 1320), (203, 204, 985, 1054), (562, 563, 1284, 1245), (114, 115, 1190, 1172), (523, 524, 1056, 1055), (450, 451, 1268, 1319), (494, 495, 769, 1145), (86, 87, 844, 862), (532, 533, 770, 848), (25, 26, 839, 730), (208, 209, 1192, 1191), (177, 178, 1059, 1058), (11, 12, 729, 1336), (23, 24, 1260, 1286), (582, 583, 1196, 942), (444, 445, 851, 850), (333, 334, 892, 1194), (549, 550, 1062, 1061), (31, 32, 853, 852), (95, 96, 824, 1329), (624, 625, 797, 736), (160, 161, 902, 895), (271, 272, 992, 1063), (223, 224, 1108, 1157), (243, 244, 1050, 1195), (229, 230, 1240, 1279), (377, 378, 832, 1065), (264, 265, 1330, 1302), (274, 275, 1248, 1163), (61, 62, 1197, 899), (298, 299, 709, 1340), (247, 248, 859, 858), (354, 355, 1289, 1116), (420, 421, 1022, 849), (170, 171, 1067, 1066), (346, 347, 921, 721), (362, 363, 722, 860), (604, 605, 1041, 983), (356, 357, 707, 1316), (133, 134, 1290, 731), (658, 659, 1155, 1199), (483, 484, 1291, 1251), (35, 36, 1069, 1001), (48, 49, 950, 677), (411, 412, 868, 867), (647, 648, 757, 869), (77, 78, 1072, 1071), (431, 432, 953, 1198), (599, 600, 1252, 1293), (638, 639, 743, 1073), (232, 233, 871, 760), (169, 170, 1066, 922), (139, 140, 1201, 787), (277, 278, 873, 872), (557, 558, 1088, 1179), (465, 466, 1164, 928), (194, 195, 875, 874), (387, 388, 926, 857), (485, 486, 1047, 1202), (661, 662, 714, 994), (665, 666, 876, 806), (36, 37, 1294, 1069), (533, 534, 1039, 770), (2, 3, 855, 753), (443, 444, 850, 1009), (319, 320, 878, 765), (413, 414, 739, 1032), (285, 286, 756, 1171), (585, 586, 884, 998), (249, 113, 1076, 752), (144, 145, 880, 879), (28, 29, 1078, 1077), (526, 527, 1101, 1295), (619, 620, 1079, 1011), (156, 157, 766, 1188), (15, 16, 698, 882), (295, 296, 1266, 1206), (608, 609, 883, 778), (182, 183, 1038, 964), (257, 258, 1203, 1051), (504, 505, 890, 1221), (586, 587, 885, 884), (540, 541, 1296, 914), (121, 122, 887, 886), (667, 668, 958, 1129), (546, 547, 1209, 1253), (512, 513, 1204, 1017), (250, 251, 1081, 1080), (205, 206, 889, 888), (505, 506, 891, 890), (321, 322, 1186, 1321), (176, 177, 1058, 911), (361, 362, 860, 1082), (628, 629, 713, 1337), (334, 335, 893, 892), (428, 429, 1256, 783), (159, 160, 895, 894), (530, 531, 1318, 695), (616, 617, 999, 1044), (343, 344, 1085, 1084), (577, 553, 896, 897), (396, 397, 1008, 845), (406, 407, 1105, 846), (456, 457, 955, 1027), (558, 559, 1089, 1088), (209, 210, 785, 1192), (60, 61, 899, 898), (97, 98, 1176, 1257), (99, 100, 825, 1177), (394, 395, 1019, 1090), (9, 10, 1332, 1269), (51, 52, 1091, 1021), (509, 510, 1243, 790), (110, 111, 901, 774), (580, 581, 941, 1333), (239, 240, 748, 742), (268, 269, 1166, 706), (438, 439, 683, 1000), (626, 627, 805, 1068), (330, 331, 793, 1046), (376, 377, 1065, 1107), (652, 653, 1093, 1092), (163, 164, 1324, 1341), (370, 371, 920, 1297), (300, 301, 1094, 745), (567, 568, 1075, 841), (602, 603, 904, 776), (235, 236, 1020, 747), (111, 112, 1282, 901), (213, 214, 1299, 1298), (191, 192, 755, 1030), (85, 86, 862, 1099), (106, 107, 1148, 802), (342, 343, 1084, 988), (281, 282, 803, 1326), (87, 88, 821, 844), (478, 345, 881, 1095), (552, 479, 908, 866), (167, 168, 1006, 734), (601, 602, 776, 1208), (145, 146, 1096, 880), (351, 352, 1239, 997), (521, 522, 910, 909), (479, 480, 865, 908), (140, 141, 719, 1201), (175, 176, 911, 720), (393, 394, 1090, 1181), (379, 380, 1154, 833), (336, 337, 1232, 1287), (467, 468, 924, 995), (12, 13, 936, 729), (488, 489, 915, 870), (539, 540, 914, 913), (38, 39, 1211, 1210), (575, 576, 947, 1018), (489, 490, 916, 915), (52, 53, 1300, 1091), (612, 613, 780, 919), (435, 436, 1182, 1265), (120, 121, 886, 978), (58, 59, 1271, 1281), (301, 302, 957, 1094), (637, 638, 1073, 937), (84, 85, 1099, 1098), (384, 385, 813, 980), (429, 430, 1305, 1256), (291, 292, 1213, 1169), (206, 207, 1100, 889), (37, 38, 1210, 1294), (262, 263, 1270, 982), (657, 658, 1199, 1272), (454, 455, 1183, 1175), (542, 543, 1173, 1215), (91, 92, 1086, 1216), (347, 348, 834, 921), (279, 280, 1325, 1307), (422, 423, 1104, 1023), (196, 197, 1322, 1331), (578, 579, 1212, 1259), (29, 30, 940, 1078), (109, 110, 774, 1035), (568, 569, 1153, 1075), (622, 623, 735, 1217), (172, 173, 829, 925), (113, 114, 1172, 1076), (525, 526, 1295, 1137), (388, 389, 711, 926), (150, 151, 1128, 1258), (115, 116, 1218, 1190), (179, 180, 1320, 1301), (464, 465, 928, 927), (610, 611, 1335, 1334), (328, 329, 1045, 1037), (551, 552, 866, 701), (493, 494, 1145, 828), (33, 34, 931, 930), (43, 44, 817, 1283), (495, 496, 1007, 769), (445, 446, 990, 851), (416, 417, 933, 932), (360, 361, 1082, 907), (127, 128, 945, 847), (587, 588, 1049, 885), (26, 27, 929, 839), (71, 72, 838, 935), (469, 470, 1110, 1109), (211, 212, 1261, 786), (340, 341, 1223, 1222), (40, 41, 1112, 1111), (636, 637, 937, 840), (165, 166, 837, 1224), (399, 400, 1311, 1228), (419, 420, 849, 740), (391, 392, 1180, 1225), (643, 644, 1114, 1113), (515, 516, 970, 1273), (64, 65, 1276, 796), (655, 656, 1277, 1304), (54, 55, 754, 856), (228, 229, 1279, 1308), (20, 21, 1247, 1122), (441, 442, 763, 1226), (265, 266, 831, 1330), (30, 31, 852, 940), (323, 324, 1235, 1187), (70, 71, 935, 773), (522, 523, 1055, 910), (367, 368, 863, 1138), (581, 582, 942, 941), (653, 654, 1227, 1093), (344, 287, 1004, 1085), (353, 354, 1116, 906), (152, 153, 816, 1167), (134, 135, 1327, 1290), (500, 501, 694, 1278), (307, 308, 1229, 1184), (186, 187, 1118, 1115), (248, 249, 752, 859), (7, 8, 1205, 704), (192, 193, 1230, 755), (341, 342, 988, 1223), (19, 20, 1122, 1121), (168, 169, 922, 1006), (363, 364, 944, 722), (466, 467, 995, 1164), (41, 42, 1244, 1112), (317, 318, 764, 961), (408, 409, 1124, 1123), (128, 129, 946, 945), (154, 155, 1120, 903), (270, 271, 1063, 1125), (53, 54, 856, 1300), (598, 599, 1293, 820), (452, 453, 1174, 1231), (414, 415, 939, 739), (345, 346, 721, 881), (258, 259, 938, 1203), (13, 14, 962, 936), (75, 76, 1152, 1328), (560, 561, 949, 948), (79, 80, 1280, 1309)])
me_cutext_002.materials.append(mat_gray_letters)
me_cutext_002.use_remesh_preserve_volume = False
me_cutext_002.use_remesh_preserve_attributes = False
me_cutext_002.use_mirror_vertex_groups = False
me_cutext_002.update()
me_cube = bpy.data.meshes.new('Cube')
me_cube.from_pydata([(-20.27, -0.2377, 0.9713), (-20.27, -0.04362, 0.999), (-20.27, 0.1521, 0.9884), (-20.27, 0.342, 0.9397), (-20.27, 0.5188, 0.8549), (-20.27, 0.6756, 0.7373), (-20.27, 0.8064, 0.5913), (-20.27, 0.9063, 0.4226), (-20.27, -0.4226, 0.9063), (-20.27, -0.5913, 0.8064), (-20.27, -0.7373, 0.6756), (-20.27, -0.8549, 0.5188), (-20.27, -0.9397, 0.342), (-20.27, -0.9884, 0.1521), (-20.27, -0.999, -0.04362), (-20.27, -0.9713, -0.2377), (-20.27, -0.9063, -0.4226), (-20.27, -0.8064, -0.5913), (-20.27, -0.6756, -0.7373), (-20.27, -0.5188, -0.8549), (-20.27, -0.342, -0.9397), (-20.27, -0.1521, -0.9884), (-20.27, 0.04362, -0.999), (-20.27, 0.2377, -0.9713), (-20.27, 0.4226, -0.9063), (-20.27, 0.5913, -0.8064), (-20.27, 0.7373, -0.6756), (-20.27, 0.8549, -0.5188), (-20.27, 0.9397, -0.342), (-20.27, 0.9884, -0.1521), (-20.27, 0.999, 0.04362), (-20.27, 0.9713, 0.2377), (-20.02, -0.2377, 0.9713), (-20.02, -0.04362, 0.999), (-20.02, 0.1521, 0.9884), (-20.02, 0.342, 0.9397), (-20.02, 0.5188, 0.8549), (-20.02, 0.6756, 0.7373), (-20.02, 0.8064, 0.5913), (-20.02, 0.9063, 0.4226), (-20.02, -0.4226, 0.9063), (-20.02, -0.5913, 0.8064), (-20.02, -0.7373, 0.6756), (-20.02, -0.8549, 0.5188), (-20.02, -0.9397, 0.342), (-20.02, -0.9884, 0.1521), (-20.02, -0.999, -0.04362), (-20.02, -0.9713, -0.2377), (-20.02, -0.9063, -0.4226), (-20.02, -0.8064, -0.5913), (-20.02, -0.6756, -0.7373), (-20.02, -0.5188, -0.8549), (-20.02, -0.342, -0.9397), (-20.02, -0.1521, -0.9884), (-20.02, 0.04362, -0.999), (-20.02, 0.2377, -0.9713), (-20.02, 0.4226, -0.9063), (-20.02, 0.5913, -0.8064), (-20.02, 0.7373, -0.6756), (-20.02, 0.8549, -0.5188), (-20.02, 0.9397, -0.342), (-20.02, 0.9884, -0.1521), (-20.02, 0.999, 0.04362), (-20.02, 0.9713, 0.2377), (-20.27, -0.1923, -1.145), (-20.27, -0.3822, -1.097), (-20.02, -0.3822, -1.097), (-20.02, -0.1923, -1.145), (-20.27, 0.1923, 1.145), (-20.27, 0.3822, 1.097), (-20.02, 0.3822, 1.097), (-20.02, 0.1923, 1.145), (-20.27, -1.086, 0.412), (-20.27, -1.001, 0.5888), (-20.02, -1.001, 0.5888), (-20.02, -1.086, 0.412), (-20.27, 1.086, -0.412), (-20.27, 1.001, -0.5888), (-20.02, 1.001, -0.5888), (-20.02, 1.086, -0.412), (0.0, -0.9397, 0.342), (0.0, -0.8549, 0.5188), (0.0, 0.1521, 0.9884), (0.0, 0.342, 0.9397), (0.0, -0.1521, -0.9884), (0.0, -0.342, -0.9397), (0.0, 0.9397, -0.342), (0.0, 0.8549, -0.5188), (0.0, -0.1923, -1.145), (0.0, -0.3822, -1.097), (0.0, 0.1923, 1.145), (0.0, 0.3822, 1.097), (0.0, -1.086, 0.412), (0.0, -1.001, 0.5888), (0.0, 1.086, -0.412), (0.0, 1.001, -0.5888), (-20.07, 0.3583, -0.7719), (19.96, 0.3583, -0.7719), (-20.07, 0.2009, -0.827), (19.96, 0.2009, -0.827), (-20.07, 0.03568, -0.8503), (19.96, 0.03568, -0.8503), (-20.07, -0.1309, -0.8409), (19.96, -0.1309, -0.8409), (-20.07, -0.2924, -0.7992), (19.96, -0.2924, -0.7992), (-20.07, -0.4427, -0.7268), (19.96, -0.4427, -0.7268), (-20.07, -0.576, -0.6265), (19.96, -0.576, -0.6265), (-20.07, -0.6871, -0.502), (19.96, -0.6871, -0.502), (-20.07, -0.7719, -0.3583), (19.96, -0.7719, -0.3583), (-20.07, -0.827, -0.2009), (19.96, -0.827, -0.2009), (-20.07, -0.8503, -0.03568), (19.96, -0.8503, -0.03568), (-20.07, -0.8409, 0.1309), (19.96, -0.8409, 0.1309), (-20.07, -0.7992, 0.2924), (19.96, -0.7992, 0.2924), (-20.07, -0.7268, 0.4427), (19.96, -0.7268, 0.4427), (-20.07, -0.6265, 0.576), (19.96, -0.6265, 0.576), (-20.07, -0.502, 0.6871), (19.96, -0.502, 0.6871), (-20.07, -0.3583, 0.7719), (19.96, -0.3583, 0.7719), (-20.07, -0.2009, 0.827), (19.96, -0.2009, 0.827), (-20.07, -0.03568, 0.8503), (19.96, -0.03568, 0.8503), (-20.07, 0.1309, 0.8409), (19.96, 0.1309, 0.8409), (-20.07, 0.2924, 0.7992), (19.96, 0.2924, 0.7992), (-20.07, 0.4427, 0.7268), (19.96, 0.4427, 0.7268), (-20.07, 0.576, 0.6265), (19.96, 0.576, 0.6265), (-20.07, 0.6871, 0.502), (19.96, 0.6871, 0.502), (-20.07, 0.7719, 0.3583), (19.96, 0.7719, 0.3583), (-20.07, 0.827, 0.2009), (19.96, 0.827, 0.2009), (-20.07, 0.8503, 0.03568), (19.96, 0.8503, 0.03568), (-20.07, 0.8409, -0.1309), (19.96, 0.8409, -0.1309), (-20.07, 0.7992, -0.2924), (19.96, 0.7992, -0.2924), (-20.07, 0.7268, -0.4427), (19.96, 0.7268, -0.4427), (-20.07, 0.6265, -0.576), (19.96, 0.6265, -0.576), (-20.07, 0.502, -0.6871), (19.96, 0.502, -0.6871)], [], [(19, 18, 50, 51), (12, 13, 14, 15, 16, 17, 18, 19, 20, 21, 22, 23, 24, 25, 26, 27, 28, 29, 30, 31, 7, 6, 5, 4, 3, 2, 1, 0, 8, 9, 10, 11), (0, 1, 33, 32), (8, 0, 32, 40), (44, 43, 42, 41, 40, 32, 33, 34, 35, 36, 37, 38, 39, 63, 62, 61, 60, 59, 58, 57, 56, 55, 54, 53, 52, 51, 50, 49, 48, 47, 46, 45), (7, 31, 63, 39), (20, 19, 51, 52), (1, 2, 34, 33), (86, 94, 95, 87), (80, 92, 93, 81), (22, 21, 53, 54), (3, 4, 36, 35), (23, 22, 54, 55), (4, 5, 37, 36), (24, 23, 55, 56), (5, 6, 38, 37), (25, 24, 56, 57), (6, 7, 39, 38), (26, 25, 57, 58), (13, 12, 44, 45), (27, 26, 58, 59), (14, 13, 45, 46), (82, 90, 91, 83), (84, 88, 89, 85), (15, 14, 46, 47), (11, 10, 42, 43), (29, 28, 60, 61), (16, 15, 47, 48), (10, 9, 41, 42), (30, 29, 61, 62), (17, 16, 48, 49), (9, 8, 40, 41), (31, 30, 62, 63), (18, 17, 49, 50), (64, 65, 66, 67), (20, 65, 64, 21), (52, 66, 65, 20), (79, 78, 95, 94), (21, 64, 67, 53), (68, 69, 70, 71), (3, 69, 68, 2), (35, 70, 69, 3), (75, 74, 93, 92), (2, 68, 71, 34), (72, 73, 74, 75), (11, 73, 72, 12), (43, 74, 73, 11), (71, 70, 91, 90), (12, 72, 75, 44), (76, 77, 78, 79), (27, 77, 76, 28), (59, 78, 77, 27), (43, 44, 80, 81), (28, 76, 79, 60), (66, 52, 85, 89), (70, 35, 83, 91), (53, 67, 88, 84), (74, 43, 81, 93), (59, 60, 86, 87), (34, 71, 90, 82), (78, 59, 87, 95), (52, 53, 84, 85), (44, 75, 92, 80), (60, 79, 94, 86), (67, 66, 89, 88), (35, 34, 82, 83), (96, 97, 99, 98), (98, 99, 101, 100), (100, 101, 103, 102), (102, 103, 105, 104), (104, 105, 107, 106), (106, 107, 109, 108), (108, 109, 111, 110), (110, 111, 113, 112), (112, 113, 115, 114), (114, 115, 117, 116), (116, 117, 119, 118), (118, 119, 121, 120), (120, 121, 123, 122), (122, 123, 125, 124), (124, 125, 127, 126), (126, 127, 129, 128), (128, 129, 131, 130), (130, 131, 133, 132), (132, 133, 135, 134), (134, 135, 137, 136), (136, 137, 139, 138), (138, 139, 141, 140), (140, 141, 143, 142), (142, 143, 145, 144), (144, 145, 147, 146), (146, 147, 149, 148), (148, 149, 151, 150), (150, 151, 153, 152), (152, 153, 155, 154), (154, 155, 157, 156), (99, 97, 159, 157, 155, 153, 151, 149, 147, 145, 143, 141, 139, 137, 135, 133, 131, 129, 127, 125, 123, 121, 119, 117, 115, 113, 111, 109, 107, 105, 103, 101), (156, 157, 159, 158), (158, 159, 97, 96), (96, 98, 100, 102, 104, 106, 108, 110, 112, 114, 116, 118, 120, 122, 124, 126, 128, 130, 132, 134, 136, 138, 140, 142, 144, 146, 148, 150, 152, 154, 156, 158)])
me_cube.polygons.foreach_set('material_index', [0, 0, 0, 0, 0, 0, 0, 0, 0, 0, 0, 0, 0, 0, 0, 0, 0, 0, 0, 0, 0, 0, 0, 0, 0, 0, 0, 0, 0, 0, 0, 0, 0, 0, 0, 0, 0, 0, 0, 0, 0, 0, 0, 0, 0, 0, 0, 0, 0, 0, 0, 0, 0, 0, 0, 0, 0, 0, 0, 0, 0, 0, 0, 0, 0, 0, 1, 1, 1, 1, 1, 1, 1, 1, 1, 1, 1, 1, 1, 1, 1, 1, 1, 1, 1, 1, 1, 1, 1, 1, 1, 1, 1, 1, 1, 1, 1, 1, 1, 1])
me_cube.materials.append(mat_gray)
me_cube.materials.append(mat_trans_gray)
me_cube.materials.append(mat_trans_blue)
me_cube.materials.append(mat_white)
me_cube.materials.append(mat_trans_white_001)
me_cube.use_remesh_preserve_volume = False
me_cube.use_remesh_preserve_attributes = False
me_cube.use_mirror_vertex_groups = False
me_cube.update()

# ---- objects
ob_text = bpy.data.objects.new('Text', me_cutext_002)
ob_lamp = bpy.data.objects.new('Lamp', light_lamp)
ob_cube = bpy.data.objects.new('Cube', me_cube)
ob_camera = bpy.data.objects.new('Camera', cam_camera)

# ---- transforms, parenting, visibility, modifiers, constraints
ob_text.location = (0.0, 0.0, 0.0)
ob_text.rotation_euler = (1.571, -0.0, 0.0)
ob_text.lineart.crease_threshold = 0.0
ob_lamp.location = (4.076, -9.652, 5.904)
ob_lamp.rotation_euler = (1.575, 1.433, -0.001685)
ob_lamp.lock_rotations_4d = False
ob_lamp.empty_display_type = 'ARROWS'
ob_lamp.color = (0.0, 0.0, 0.0, 0.0)
ob_lamp.lineart.crease_threshold = 0.0
ob_cube.location = (0.0, 0.0, 0.0)
ob_cube.rotation_euler = (1.136, -0.0, 0.0)
ob_cube.scale = (0.2506, 1.0, 1.0)
ob_cube.lock_rotations_4d = False
ob_cube.empty_display_type = 'ARROWS'
ob_cube.lineart.crease_threshold = 0.0
_m = ob_cube.modifiers.new('Mirror', 'MIRROR')
_m.use_clip = True
ob_camera.location = (0.0, -13.01, 0.1378)
ob_camera.rotation_euler = (1.571, 0.0, 0.0)
ob_camera.lock_location = (True, False, True)
ob_camera.lock_rotation = (True, True, True)
ob_camera.lock_rotations_4d = False
ob_camera.empty_display_type = 'ARROWS'
ob_camera.color = (0.0, 0.0, 0.0, 0.0)
ob_camera.display_type = 'WIRE'
ob_camera.lineart.crease_threshold = 0.0

# ---- collection membership
col_collection_1.objects.link(ob_text)
col_collection_1.objects.link(ob_lamp)
col_collection_1.objects.link(ob_cube)
col_collection_1.objects.link(ob_camera)

# ---- scene / render settings (as saved in the file)
scene.camera = ob_camera
scene.frame_start = 1; scene.frame_end = 250; scene.frame_set(1)
scene.render.engine = 'CYCLES'
scene.render.resolution_x = 800
scene.render.resolution_y = 200
scene.render.dither_intensity = 0.0
scene.cycles.use_denoising = False
scene.cycles.samples = 1000
scene.cycles.sampling_pattern = 'TABULATED_SOBOL'
scene.cycles.use_adaptive_sampling = False
scene.cycles.use_light_tree = False
scene.cycles.blur_glossy = 0.0
scene.cycles.sample_clamp_indirect = 0.0
scene.view_settings.view_transform = 'Standard'
bpy.context.view_layer.update()

